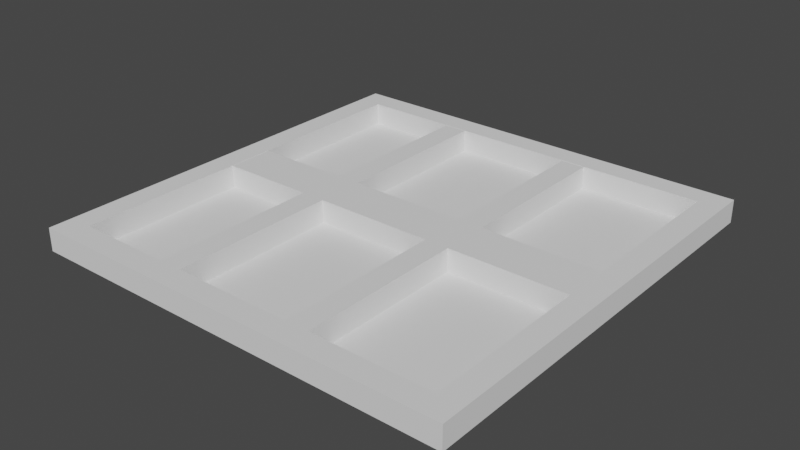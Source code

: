 # Source: music_control.blend  (saved by Blender 3.4.6; exported with 4.5.12 LTS)
import bpy
from mathutils import Matrix  # noqa: F401  (used for matrix-valued properties, if any)

bpy.ops.wm.read_factory_settings(use_empty=True)
scene = bpy.context.scene
scene.name = 'Scene'

# ---- collections
col_collection = bpy.data.collections.new('Collection'); scene.collection.children.link(col_collection)

# ---- world
world_world = bpy.data.worlds.new('World'); scene.world = world_world
world_world.use_nodes = True; world_world.node_tree.nodes.clear()
_N = world_world.node_tree.nodes; _L = world_world.node_tree.links
n0 = _N.new('ShaderNodeOutputWorld'); n0.name = 'World Output'; n0.location = (300, 300)
n1 = _N.new('ShaderNodeBackground'); n1.name = 'Background'; n1.location = (10, 300)
n1.inputs[0].default_value = (0.05088, 0.05088, 0.05088, 1.0)
_L.new(n1.outputs[0], n0.inputs[0])
n0.is_active_output = True
world_world.color = (0.05088, 0.05088, 0.05088)
world_world.use_sun_shadow = False
world_world.sun_shadow_jitter_overblur = 0.0

# ---- meshes
me_grid = bpy.data.meshes.new('Grid')
me_grid.from_pydata([(-1.0, -1.0, 0.0), (-0.8889, -1.0, 0.0), (-0.7778, -1.0, 0.0), (-0.6667, -1.0, 0.0), (-0.5556, -1.0, 0.0), (-0.4444, -1.0, 0.0), (-0.3333, -1.0, 0.0), (-0.2222, -1.0, 0.0), (-0.1111, -1.0, 0.0), (0.0, -1.0, 0.0), (0.1111, -1.0, 0.0), (0.2222, -1.0, 0.0), (0.3333, -1.0, 0.0), (0.4444, -1.0, 0.0), (0.5556, -1.0, 0.0), (0.6667, -1.0, 0.0), (0.7778, -1.0, 0.0), (0.8889, -1.0, 0.0), (1.0, -1.0, 0.0), (-1.0, -0.8889, 0.0), (-0.8889, -0.8889, 0.0), (-0.7778, -0.8889, 0.0), (-0.6667, -0.8889, 0.0), (-0.5556, -0.8889, 0.0), (-0.4444, -0.8889, 0.0), (-0.3333, -0.8889, 0.0), (-0.2222, -0.8889, 0.0), (-0.1111, -0.8889, 0.0), (0.0, -0.8889, 0.0), (0.1111, -0.8889, 0.0), (0.2222, -0.8889, 0.0), (0.3333, -0.8889, 0.0), (0.4444, -0.8889, 0.0), (0.5556, -0.8889, 0.0), (0.6667, -0.8889, 0.0), (0.7778, -0.8889, 0.0), (0.8889, -0.8889, 0.0), (1.0, -0.8889, 0.0), (-1.0, -0.7778, 0.0), (-0.8889, -0.7778, 0.0), (-0.7778, -0.7778, 0.0), (-0.6667, -0.7778, 0.0), (-0.5556, -0.7778, 0.0), (-0.4444, -0.7778, 0.0), (-0.3333, -0.7778, 0.0), (-0.2222, -0.7778, 0.0), (-0.1111, -0.7778, 0.0), (0.0, -0.7778, 0.0), (0.1111, -0.7778, 0.0), (0.2222, -0.7778, 0.0), (0.3333, -0.7778, 0.0), (0.4444, -0.7778, 0.0), (0.5556, -0.7778, 0.0), (0.6667, -0.7778, 0.0), (0.7778, -0.7778, 0.0), (0.8889, -0.7778, 0.0), (1.0, -0.7778, 0.0), (-1.0, -0.6667, 0.0), (-0.8889, -0.6667, 0.0), (-0.7778, -0.6667, 0.0), (-0.6667, -0.6667, 0.0), (-0.5556, -0.6667, 0.0), (-0.4444, -0.6667, 0.0), (-0.3333, -0.6667, 0.0), (-0.2222, -0.6667, 0.0), (-0.1111, -0.6667, 0.0), (0.0, -0.6667, 0.0), (0.1111, -0.6667, 0.0), (0.2222, -0.6667, 0.0), (0.3333, -0.6667, 0.0), (0.4444, -0.6667, 0.0), (0.5556, -0.6667, 0.0), (0.6667, -0.6667, 0.0), (0.7778, -0.6667, 0.0), (0.8889, -0.6667, 0.0), (1.0, -0.6667, 0.0), (-1.0, -0.5556, 0.0), (-0.8889, -0.5556, 0.0), (-0.7778, -0.5556, 0.0), (-0.6667, -0.5556, 0.0), (-0.5556, -0.5556, 0.0), (-0.4444, -0.5556, 0.0), (-0.3333, -0.5556, 0.0), (-0.2222, -0.5556, 0.0), (-0.1111, -0.5556, 0.0), (0.0, -0.5556, 0.0), (0.1111, -0.5556, 0.0), (0.2222, -0.5556, 0.0), (0.3333, -0.5556, 0.0), (0.4444, -0.5556, 0.0), (0.5556, -0.5556, 0.0), (0.6667, -0.5556, 0.0), (0.7778, -0.5556, 0.0), (0.8889, -0.5556, 0.0), (1.0, -0.5556, 0.0), (-1.0, -0.4444, 0.0), (-0.8889, -0.4444, 0.0), (-0.7778, -0.4444, 0.0), (-0.6667, -0.4444, 0.0), (-0.5556, -0.4444, 0.0), (-0.4444, -0.4444, 0.0), (-0.3333, -0.4444, 0.0), (-0.2222, -0.4444, 0.0), (-0.1111, -0.4444, 0.0), (0.0, -0.4444, 0.0), (0.1111, -0.4444, 0.0), (0.2222, -0.4444, 0.0), (0.3333, -0.4444, 0.0), (0.4444, -0.4444, 0.0), (0.5556, -0.4444, 0.0), (0.6667, -0.4444, 0.0), (0.7778, -0.4444, 0.0), (0.8889, -0.4444, 0.0), (1.0, -0.4444, 0.0), (-1.0, -0.3333, 0.0), (-0.8889, -0.3333, 0.0), (-0.7778, -0.3333, 0.0), (-0.6667, -0.3333, 0.0), (-0.5556, -0.3333, 0.0), (-0.4444, -0.3333, 0.0), (-0.3333, -0.3333, 0.0), (-0.2222, -0.3333, 0.0), (-0.1111, -0.3333, 0.0), (0.0, -0.3333, 0.0), (0.1111, -0.3333, 0.0), (0.2222, -0.3333, 0.0), (0.3333, -0.3333, 0.0), (0.4444, -0.3333, 0.0), (0.5556, -0.3333, 0.0), (0.6667, -0.3333, 0.0), (0.7778, -0.3333, 0.0), (0.8889, -0.3333, 0.0), (1.0, -0.3333, 0.0), (-1.0, -0.2222, 0.0), (-0.8889, -0.2222, 0.0), (-0.7778, -0.2222, 0.0), (-0.6667, -0.2222, 0.0), (-0.5556, -0.2222, 0.0), (-0.4444, -0.2222, 0.0), (-0.3333, -0.2222, 0.0), (-0.2222, -0.2222, 0.0), (-0.1111, -0.2222, 0.0), (0.0, -0.2222, 0.0), (0.1111, -0.2222, 0.0), (0.2222, -0.2222, 0.0), (0.3333, -0.2222, 0.0), (0.4444, -0.2222, 0.0), (0.5556, -0.2222, 0.0), (0.6667, -0.2222, 0.0), (0.7778, -0.2222, 0.0), (0.8889, -0.2222, 0.0), (1.0, -0.2222, 0.0), (-1.0, -0.1111, 0.0), (-0.8889, -0.1111, 0.0), (-0.7778, -0.1111, 0.0), (-0.6667, -0.1111, 0.0), (-0.5556, -0.1111, 0.0), (-0.4444, -0.1111, 0.0), (-0.3333, -0.1111, 0.0), (-0.2222, -0.1111, 0.0), (-0.1111, -0.1111, 0.0), (0.0, -0.1111, 0.0), (0.1111, -0.1111, 0.0), (0.2222, -0.1111, 0.0), (0.3333, -0.1111, 0.0), (0.4444, -0.1111, 0.0), (0.5556, -0.1111, 0.0), (0.6667, -0.1111, 0.0), (0.7778, -0.1111, 0.0), (0.8889, -0.1111, 0.0), (1.0, -0.1111, 0.0), (-1.0, 0.0, 0.0), (-0.8889, 0.0, 0.0), (0.8889, 0.0, 0.0), (1.0, 0.0, 0.0), (-1.0, 0.1111, 0.0), (-0.8889, 0.1111, 0.0), (-0.7778, 0.1111, 0.0), (-0.6667, 0.1111, 0.0), (-0.5556, 0.1111, 0.0), (-0.4444, 0.1111, 0.0), (-0.3333, 0.1111, 0.0), (-0.2222, 0.1111, 0.0), (-0.1111, 0.1111, 0.0), (0.0, 0.1111, 0.0), (0.1111, 0.1111, 0.0), (0.2222, 0.1111, 0.0), (0.3333, 0.1111, 0.0), (0.4444, 0.1111, 0.0), (0.5556, 0.1111, 0.0), (0.6667, 0.1111, 0.0), (0.7778, 0.1111, 0.0), (0.8889, 0.1111, 0.0), (1.0, 0.1111, 0.0), (-1.0, 0.2222, 0.0), (-0.8889, 0.2222, 0.0), (-0.7778, 0.2222, 0.0), (-0.6667, 0.2222, 0.0), (-0.5556, 0.2222, 0.0), (-0.4444, 0.2222, 0.0), (-0.3333, 0.2222, 0.0), (-0.2222, 0.2222, 0.0), (-0.1111, 0.2222, 0.0), (0.0, 0.2222, 0.0), (0.1111, 0.2222, 0.0), (0.2222, 0.2222, 0.0), (0.3333, 0.2222, 0.0), (0.4444, 0.2222, 0.0), (0.5556, 0.2222, 0.0), (0.6667, 0.2222, 0.0), (0.7778, 0.2222, 0.0), (0.8889, 0.2222, 0.0), (1.0, 0.2222, 0.0), (-1.0, 0.3333, 0.0), (-0.8889, 0.3333, 0.0), (-0.7778, 0.3333, 0.0), (-0.6667, 0.3333, 0.0), (-0.5556, 0.3333, 0.0), (-0.4444, 0.3333, 0.0), (-0.3333, 0.3333, 0.0), (-0.2222, 0.3333, 0.0), (-0.1111, 0.3333, 0.0), (0.0, 0.3333, 0.0), (0.1111, 0.3333, 0.0), (0.2222, 0.3333, 0.0), (0.3333, 0.3333, 0.0), (0.4444, 0.3333, 0.0), (0.5556, 0.3333, 0.0), (0.6667, 0.3333, 0.0), (0.7778, 0.3333, 0.0), (0.8889, 0.3333, 0.0), (1.0, 0.3333, 0.0), (-1.0, 0.4444, 0.0), (-0.8889, 0.4444, 0.0), (-0.7778, 0.4444, 0.0), (-0.6667, 0.4444, 0.0), (-0.5556, 0.4444, 0.0), (-0.4444, 0.4444, 0.0), (-0.3333, 0.4444, 0.0), (-0.2222, 0.4444, 0.0), (-0.1111, 0.4444, 0.0), (0.0, 0.4444, 0.0), (0.1111, 0.4444, 0.0), (0.2222, 0.4444, 0.0), (0.3333, 0.4444, 0.0), (0.4444, 0.4444, 0.0), (0.5556, 0.4444, 0.0), (0.6667, 0.4444, 0.0), (0.7778, 0.4444, 0.0), (0.8889, 0.4444, 0.0), (1.0, 0.4444, 0.0), (-1.0, 0.5556, 0.0), (-0.8889, 0.5556, 0.0), (-0.7778, 0.5556, 0.0), (-0.6667, 0.5556, 0.0), (-0.5556, 0.5556, 0.0), (-0.4444, 0.5556, 0.0), (-0.3333, 0.5556, 0.0), (-0.2222, 0.5556, 0.0), (-0.1111, 0.5556, 0.0), (0.0, 0.5556, 0.0), (0.1111, 0.5556, 0.0), (0.2222, 0.5556, 0.0), (0.3333, 0.5556, 0.0), (0.4444, 0.5556, 0.0), (0.5556, 0.5556, 0.0), (0.6667, 0.5556, 0.0), (0.7778, 0.5556, 0.0), (0.8889, 0.5556, 0.0), (1.0, 0.5556, 0.0), (-1.0, 0.6667, 0.0), (-0.8889, 0.6667, 0.0), (-0.7778, 0.6667, 0.0), (-0.6667, 0.6667, 0.0), (-0.5556, 0.6667, 0.0), (-0.4444, 0.6667, 0.0), (-0.3333, 0.6667, 0.0), (-0.2222, 0.6667, 0.0), (-0.1111, 0.6667, 0.0), (0.0, 0.6667, 0.0), (0.1111, 0.6667, 0.0), (0.2222, 0.6667, 0.0), (0.3333, 0.6667, 0.0), (0.4444, 0.6667, 0.0), (0.5556, 0.6667, 0.0), (0.6667, 0.6667, 0.0), (0.7778, 0.6667, 0.0), (0.8889, 0.6667, 0.0), (1.0, 0.6667, 0.0), (-1.0, 0.7778, 0.0), (-0.8889, 0.7778, 0.0), (-0.7778, 0.7778, 0.0), (-0.6667, 0.7778, 0.0), (-0.5556, 0.7778, 0.0), (-0.4444, 0.7778, 0.0), (-0.3333, 0.7778, 0.0), (-0.2222, 0.7778, 0.0), (-0.1111, 0.7778, 0.0), (0.0, 0.7778, 0.0), (0.1111, 0.7778, 0.0), (0.2222, 0.7778, 0.0), (0.3333, 0.7778, 0.0), (0.4444, 0.7778, 0.0), (0.5556, 0.7778, 0.0), (0.6667, 0.7778, 0.0), (0.7778, 0.7778, 0.0), (0.8889, 0.7778, 0.0), (1.0, 0.7778, 0.0), (-1.0, 0.8889, 0.0), (-0.8889, 0.8889, 0.0), (-0.7778, 0.8889, 0.0), (-0.6667, 0.8889, 0.0), (-0.5556, 0.8889, 0.0), (-0.4444, 0.8889, 0.0), (-0.3333, 0.8889, 0.0), (-0.2222, 0.8889, 0.0), (-0.1111, 0.8889, 0.0), (0.0, 0.8889, 0.0), (0.1111, 0.8889, 0.0), (0.2222, 0.8889, 0.0), (0.3333, 0.8889, 0.0), (0.4444, 0.8889, 0.0), (0.5556, 0.8889, 0.0), (0.6667, 0.8889, 0.0), (0.7778, 0.8889, 0.0), (0.8889, 0.8889, 0.0), (1.0, 0.8889, 0.0), (-1.0, 1.0, 0.0), (-0.8889, 1.0, 0.0), (-0.7778, 1.0, 0.0), (-0.6667, 1.0, 0.0), (-0.5556, 1.0, 0.0), (-0.4444, 1.0, 0.0), (-0.3333, 1.0, 0.0), (-0.2222, 1.0, 0.0), (-0.1111, 1.0, 0.0), (0.0, 1.0, 0.0), (0.1111, 1.0, 0.0), (0.2222, 1.0, 0.0), (0.3333, 1.0, 0.0), (0.4444, 1.0, 0.0), (0.5556, 1.0, 0.0), (0.6667, 1.0, 0.0), (0.7778, 1.0, 0.0), (0.8889, 1.0, 0.0), (1.0, 1.0, 0.0), (-1.0, -0.8889, 0.064), (-1.0, -1.0, 0.064), (-0.8889, -1.0, 0.064), (-0.8889, -0.8889, 0.064), (-0.7778, -1.0, 0.064), (-0.7778, -0.8889, 0.064), (-0.6667, -1.0, 0.064), (-0.6667, -0.8889, 0.064), (-0.5556, -1.0, 0.064), (-0.5556, -0.8889, 0.064), (-0.4444, -1.0, 0.064), (-0.4444, -0.8889, 0.064), (-0.3333, -1.0, 0.064), (-0.3333, -0.8889, 0.064), (-0.2222, -1.0, 0.064), (-0.2222, -0.8889, 0.064), (-0.1111, -1.0, 0.064), (-0.1111, -0.8889, 0.064), (0.0, -1.0, 0.064), (0.0, -0.8889, 0.064), (0.1111, -1.0, 0.064), (0.1111, -0.8889, 0.064), (0.2222, -1.0, 0.064), (0.2222, -0.8889, 0.064), (0.3333, -1.0, 0.064), (0.3333, -0.8889, 0.064), (0.4444, -1.0, 0.064), (0.4444, -0.8889, 0.064), (0.5556, -1.0, 0.064), (0.5556, -0.8889, 0.064), (0.6667, -1.0, 0.064), (0.6667, -0.8889, 0.064), (0.7778, -1.0, 0.064), (0.7778, -0.8889, 0.064), (0.8889, -1.0, 0.064), (0.8889, -0.8889, 0.064), (1.0, -1.0, 0.064), (1.0, -0.8889, 0.064), (-1.0, -0.7778, 0.064), (-0.8889, -0.7778, 0.064), (0.8889, -0.7778, 0.064), (1.0, -0.7778, 0.064), (-1.0, -0.6667, 0.064), (-0.8889, -0.6667, 0.064), (0.8889, -0.6667, 0.064), (1.0, -0.6667, 0.064), (-1.0, -0.5556, 0.064), (-0.8889, -0.5556, 0.064), (0.8889, -0.5556, 0.064), (1.0, -0.5556, 0.064), (-1.0, -0.4444, 0.064), (-0.8889, -0.4444, 0.064), (0.8889, -0.4444, 0.064), (1.0, -0.4444, 0.064), (-1.0, -0.3333, 0.064), (-0.8889, -0.3333, 0.064), (0.8889, -0.3333, 0.064), (1.0, -0.3333, 0.064), (-1.0, -0.2222, 0.064), (-0.8889, -0.2222, 0.064), (0.8889, -0.2222, 0.064), (1.0, -0.2222, 0.064), (-1.0, -0.1111, 0.064), (-0.8889, -0.1111, 0.064), (0.8889, -0.1111, 0.064), (1.0, -0.1111, 0.064), (-1.0, 0.0, 0.064), (-0.8889, 0.0, 0.064), (0.8889, 0.0, 0.064), (1.0, 0.0, 0.064), (-1.0, 0.1111, 0.064), (-0.8889, 0.1111, 0.064), (0.8889, 0.1111, 0.064), (1.0, 0.1111, 0.064), (-1.0, 0.2222, 0.064), (-0.8889, 0.2222, 0.064), (0.8889, 0.2222, 0.064), (1.0, 0.2222, 0.064), (-1.0, 0.3333, 0.064), (-0.8889, 0.3333, 0.064), (0.8889, 0.3333, 0.064), (1.0, 0.3333, 0.064), (-1.0, 0.4444, 0.064), (-0.8889, 0.4444, 0.064), (0.8889, 0.4444, 0.064), (1.0, 0.4444, 0.064), (-1.0, 0.5556, 0.064), (-0.8889, 0.5556, 0.064), (0.8889, 0.5556, 0.064), (1.0, 0.5556, 0.064), (-1.0, 0.6667, 0.064), (-0.8889, 0.6667, 0.064), (0.8889, 0.6667, 0.064), (1.0, 0.6667, 0.064), (-1.0, 0.7778, 0.064), (-0.8889, 0.7778, 0.064), (0.8889, 0.7778, 0.064), (1.0, 0.7778, 0.064), (-1.0, 0.8889, 0.064), (-0.8889, 0.8889, 0.064), (-0.7778, 0.8889, 0.064), (-0.6667, 0.8889, 0.064), (-0.5556, 0.8889, 0.064), (-0.4444, 0.8889, 0.064), (-0.3333, 0.8889, 0.064), (-0.2222, 0.8889, 0.064), (-0.1111, 0.8889, 0.064), (0.0, 0.8889, 0.064), (0.1111, 0.8889, 0.064), (0.2222, 0.8889, 0.064), (0.3333, 0.8889, 0.064), (0.4444, 0.8889, 0.064), (0.5556, 0.8889, 0.064), (0.6667, 0.8889, 0.064), (0.7778, 0.8889, 0.064), (0.8889, 0.8889, 0.064), (1.0, 0.8889, 0.064), (-1.0, 1.0, 0.064), (-0.8889, 1.0, 0.064), (-0.7778, 1.0, 0.064), (-0.6667, 1.0, 0.064), (-0.5556, 1.0, 0.064), (-0.4444, 1.0, 0.064), (-0.3333, 1.0, 0.064), (-0.2222, 1.0, 0.064), (-0.1111, 1.0, 0.064), (0.0, 1.0, 0.064), (0.1111, 1.0, 0.064), (0.2222, 1.0, 0.064), (0.3333, 1.0, 0.064), (0.4444, 1.0, 0.064), (0.5556, 1.0, 0.064), (0.6667, 1.0, 0.064), (0.7778, 1.0, 0.064), (0.8889, 1.0, 0.064), (1.0, 1.0, 0.064), (-1.0, -0.8889, 0.064), (-1.0, -1.0, 0.064), (-0.8889, -1.0, 0.064), (-0.8889, -0.8889, 0.064), (-0.7778, -1.0, 0.064), (-0.7778, -0.8889, 0.064), (-0.6667, -1.0, 0.064), (-0.6667, -0.8889, 0.064), (-0.5556, -1.0, 0.064), (-0.5556, -0.8889, 0.064), (-0.4444, -1.0, 0.064), (-0.4444, -0.8889, 0.064), (-0.3333, -1.0, 0.064), (-0.3333, -0.8889, 0.064), (-0.2222, -1.0, 0.064), (-0.2222, -0.8889, 0.064), (-0.1111, -1.0, 0.064), (-0.1111, -0.8889, 0.064), (0.0, -1.0, 0.064), (0.0, -0.8889, 0.064), (0.1111, -1.0, 0.064), (0.1111, -0.8889, 0.064), (0.2222, -1.0, 0.064), (0.2222, -0.8889, 0.064), (0.3333, -1.0, 0.064), (0.3333, -0.8889, 0.064), (0.4444, -1.0, 0.064), (0.4444, -0.8889, 0.064), (0.5556, -1.0, 0.064), (0.5556, -0.8889, 0.064), (0.6667, -1.0, 0.064), (0.6667, -0.8889, 0.064), (0.7778, -1.0, 0.064), (0.7778, -0.8889, 0.064), (0.8889, -1.0, 0.064), (0.8889, -0.8889, 0.064), (1.0, -1.0, 0.064), (1.0, -0.8889, 0.064), (-1.0, -0.7778, 0.064), (-0.8889, -0.7778, 0.064), (0.8889, -0.7778, 0.064), (1.0, -0.7778, 0.064), (-1.0, -0.6667, 0.064), (-0.8889, -0.6667, 0.064), (0.8889, -0.6667, 0.064), (1.0, -0.6667, 0.064), (-1.0, -0.5556, 0.064), (-0.8889, -0.5556, 0.064), (0.8889, -0.5556, 0.064), (1.0, -0.5556, 0.064), (-1.0, -0.4444, 0.064), (-0.8889, -0.4444, 0.064), (0.8889, -0.4444, 0.064), (1.0, -0.4444, 0.064), (-1.0, -0.3333, 0.064), (-0.8889, -0.3333, 0.064), (0.8889, -0.3333, 0.064), (1.0, -0.3333, 0.064), (-1.0, -0.2222, 0.064), (-0.8889, -0.2222, 0.064), (0.8889, -0.2222, 0.064), (1.0, -0.2222, 0.064), (-1.0, -0.1111, 0.064), (-0.8889, -0.1111, 0.064), (0.8889, -0.1111, 0.064), (1.0, -0.1111, 0.064), (-1.0, 0.0, 0.064), (-0.8889, 0.0, 0.064), (0.8889, 0.0, 0.064), (1.0, 0.0, 0.064), (-1.0, 0.1111, 0.064), (-0.8889, 0.1111, 0.064), (0.8889, 0.1111, 0.064), (1.0, 0.1111, 0.064), (-1.0, 0.2222, 0.064), (-0.8889, 0.2222, 0.064), (0.8889, 0.2222, 0.064), (1.0, 0.2222, 0.064), (-1.0, 0.3333, 0.064), (-0.8889, 0.3333, 0.064), (0.8889, 0.3333, 0.064), (1.0, 0.3333, 0.064), (-1.0, 0.4444, 0.064), (-0.8889, 0.4444, 0.064), (0.8889, 0.4444, 0.064), (1.0, 0.4444, 0.064), (-1.0, 0.5556, 0.064), (-0.8889, 0.5556, 0.064), (0.8889, 0.5556, 0.064), (1.0, 0.5556, 0.064), (-1.0, 0.6667, 0.064), (-0.8889, 0.6667, 0.064), (0.8889, 0.6667, 0.064), (1.0, 0.6667, 0.064), (-1.0, 0.7778, 0.064), (-0.8889, 0.7778, 0.064), (0.8889, 0.7778, 0.064), (1.0, 0.7778, 0.064), (-1.0, 0.8889, 0.064), (-0.8889, 0.8889, 0.064), (-0.7778, 0.8889, 0.064), (-0.6667, 0.8889, 0.064), (-0.5556, 0.8889, 0.064), (-0.4444, 0.8889, 0.064), (-0.3333, 0.8889, 0.064), (-0.2222, 0.8889, 0.064), (-0.1111, 0.8889, 0.064), (0.0, 0.8889, 0.064), (0.1111, 0.8889, 0.064), (0.2222, 0.8889, 0.064), (0.3333, 0.8889, 0.064), (0.4444, 0.8889, 0.064), (0.5556, 0.8889, 0.064), (0.6667, 0.8889, 0.064), (0.7778, 0.8889, 0.064), (0.8889, 0.8889, 0.064), (1.0, 0.8889, 0.064), (-1.0, 1.0, 0.064), (-0.8889, 1.0, 0.064), (-0.7778, 1.0, 0.064), (-0.6667, 1.0, 0.064), (-0.5556, 1.0, 0.064), (-0.4444, 1.0, 0.064), (-0.3333, 1.0, 0.064), (-0.2222, 1.0, 0.064), (-0.1111, 1.0, 0.064), (0.0, 1.0, 0.064), (0.1111, 1.0, 0.064), (0.2222, 1.0, 0.064), (0.3333, 1.0, 0.064), (0.4444, 1.0, 0.064), (0.5556, 1.0, 0.064), (0.6667, 1.0, 0.064), (0.7778, 1.0, 0.064), (0.8889, 1.0, 0.064), (1.0, 1.0, 0.064), (-1.0, -0.8889, 0.1066), (-1.0, -1.0, 0.1066), (-0.8889, -1.0, 0.1066), (-0.8889, -0.8889, 0.1066), (-0.7778, -1.0, 0.1066), (-0.7778, -0.8889, 0.1066), (-0.6667, -1.0, 0.1066), (-0.6667, -0.8889, 0.1066), (-0.5556, -1.0, 0.1066), (-0.5556, -0.8889, 0.1066), (-0.4444, -1.0, 0.1066), (-0.4444, -0.8889, 0.1066), (-0.3333, -1.0, 0.1066), (-0.3333, -0.8889, 0.1066), (-0.2222, -1.0, 0.1066), (-0.2222, -0.8889, 0.1066), (-0.1111, -1.0, 0.1066), (-0.1111, -0.8889, 0.1066), (0.0, -1.0, 0.1066), (0.0, -0.8889, 0.1066), (0.1111, -1.0, 0.1066), (0.1111, -0.8889, 0.1066), (0.2222, -1.0, 0.1066), (0.2222, -0.8889, 0.1066), (0.3333, -1.0, 0.1066), (0.3333, -0.8889, 0.1066), (0.4444, -1.0, 0.1066), (0.4444, -0.8889, 0.1066), (0.5556, -1.0, 0.1066), (0.5556, -0.8889, 0.1066), (0.6667, -1.0, 0.1066), (0.6667, -0.8889, 0.1066), (0.7778, -1.0, 0.1066), (0.7778, -0.8889, 0.1066), (0.8889, -1.0, 0.1066), (0.8889, -0.8889, 0.1066), (1.0, -1.0, 0.1066), (1.0, -0.8889, 0.1066), (-1.0, -0.7778, 0.1066), (-0.8889, -0.7778, 0.1066), (0.8889, -0.7778, 0.1066), (1.0, -0.7778, 0.1066), (-1.0, -0.6667, 0.1066), (-0.8889, -0.6667, 0.1066), (0.8889, -0.6667, 0.1066), (1.0, -0.6667, 0.1066), (-1.0, -0.5556, 0.1066), (-0.8889, -0.5556, 0.1066), (0.8889, -0.5556, 0.1066), (1.0, -0.5556, 0.1066), (-1.0, -0.4444, 0.1066), (-0.8889, -0.4444, 0.1066), (0.8889, -0.4444, 0.1066), (1.0, -0.4444, 0.1066), (-1.0, -0.3333, 0.1066), (-0.8889, -0.3333, 0.1066), (0.8889, -0.3333, 0.1066), (1.0, -0.3333, 0.1066), (-1.0, -0.2222, 0.1066), (-0.8889, -0.2222, 0.1066), (0.8889, -0.2222, 0.1066), (1.0, -0.2222, 0.1066), (-1.0, -0.1111, 0.1066), (-0.8889, -0.1111, 0.1066), (0.8889, -0.1111, 0.1066), (1.0, -0.1111, 0.1066), (-1.0, 0.0, 0.1066), (-0.8889, 0.0, 0.1066), (0.8889, 0.0, 0.1066), (1.0, 0.0, 0.1066), (-1.0, 0.1111, 0.1066), (-0.8889, 0.1111, 0.1066), (0.8889, 0.1111, 0.1066), (1.0, 0.1111, 0.1066), (-1.0, 0.2222, 0.1066), (-0.8889, 0.2222, 0.1066), (0.8889, 0.2222, 0.1066), (1.0, 0.2222, 0.1066), (-1.0, 0.3333, 0.1066), (-0.8889, 0.3333, 0.1066), (0.8889, 0.3333, 0.1066), (1.0, 0.3333, 0.1066), (-1.0, 0.4444, 0.1066), (-0.8889, 0.4444, 0.1066), (0.8889, 0.4444, 0.1066), (1.0, 0.4444, 0.1066), (-1.0, 0.5556, 0.1066), (-0.8889, 0.5556, 0.1066), (0.8889, 0.5556, 0.1066), (1.0, 0.5556, 0.1066), (-1.0, 0.6667, 0.1066), (-0.8889, 0.6667, 0.1066), (0.8889, 0.6667, 0.1066), (1.0, 0.6667, 0.1066), (-1.0, 0.7778, 0.1066), (-0.8889, 0.7778, 0.1066), (0.8889, 0.7778, 0.1066), (1.0, 0.7778, 0.1066), (-1.0, 0.8889, 0.1066), (-0.8889, 0.8889, 0.1066), (-0.7778, 0.8889, 0.1066), (-0.6667, 0.8889, 0.1066), (-0.5556, 0.8889, 0.1066), (-0.4444, 0.8889, 0.1066), (-0.3333, 0.8889, 0.1066), (-0.2222, 0.8889, 0.1066), (-0.1111, 0.8889, 0.1066), (0.0, 0.8889, 0.1066), (0.1111, 0.8889, 0.1066), (0.2222, 0.8889, 0.1066), (0.3333, 0.8889, 0.1066), (0.4444, 0.8889, 0.1066), (0.5556, 0.8889, 0.1066), (0.6667, 0.8889, 0.1066), (0.7778, 0.8889, 0.1066), (0.8889, 0.8889, 0.1066), (1.0, 0.8889, 0.1066), (-1.0, 1.0, 0.1066), (-0.8889, 1.0, 0.1066), (-0.7778, 1.0, 0.1066), (-0.6667, 1.0, 0.1066), (-0.5556, 1.0, 0.1066), (-0.4444, 1.0, 0.1066), (-0.3333, 1.0, 0.1066), (-0.2222, 1.0, 0.1066), (-0.1111, 1.0, 0.1066), (0.0, 1.0, 0.1066), (0.1111, 1.0, 0.1066), (0.2222, 1.0, 0.1066), (0.3333, 1.0, 0.1066), (0.4444, 1.0, 0.1066), (0.5556, 1.0, 0.1066), (0.6667, 1.0, 0.1066), (0.7778, 1.0, 0.1066), (0.8889, 1.0, 0.1066), (1.0, 1.0, 0.1066), (-0.3333, -0.8889, 0.1055), (-0.4444, -0.8889, 0.1055), (0.3333, -0.8889, 0.1055), (0.2222, -0.8889, 0.1055), (-0.4444, -0.7778, 0.1055), (-0.3333, -0.7778, 0.1055), (0.2222, -0.7778, 0.1055), (0.3333, -0.7778, 0.1055), (-0.4444, -0.6667, 0.1055), (-0.3333, -0.6667, 0.1055), (0.2222, -0.6667, 0.1055), (0.3333, -0.6667, 0.1055), (-0.4444, -0.5556, 0.1055), (-0.3333, -0.5556, 0.1055), (0.2222, -0.5556, 0.1055), (0.3333, -0.5556, 0.1055), (-0.4444, -0.4444, 0.1055), (-0.3333, -0.4444, 0.1055), (0.2222, -0.4444, 0.1055), (0.3333, -0.4444, 0.1055), (-0.4444, -0.3333, 0.1055), (-0.3333, -0.3333, 0.1055), (0.2222, -0.3333, 0.1055), (0.3333, -0.3333, 0.1055), (-0.4444, -0.2222, 0.1055), (-0.3333, -0.2222, 0.1055), (0.2222, -0.2222, 0.1055), (0.3333, -0.2222, 0.1055), (-0.7778, -0.1111, 0.1055), (-0.8889, -0.1111, 0.1055), (-0.6667, -0.1111, 0.1055), (-0.5556, -0.1111, 0.1055), (-0.4444, -0.1111, 0.1055), (-0.3333, -0.1111, 0.1055), (-0.2222, -0.1111, 0.1055), (-0.1111, -0.1111, 0.1055), (0.0, -0.1111, 0.1055), (0.1111, -0.1111, 0.1055), (0.2222, -0.1111, 0.1055), (0.3333, -0.1111, 0.1055), (0.4444, -0.1111, 0.1055), (0.5556, -0.1111, 0.1055), (0.6667, -0.1111, 0.1055), (0.7778, -0.1111, 0.1055), (0.8889, -0.1111, 0.1055), (-0.8889, 0.0, 0.1055), (-0.7778, 0.0, 0.1055), (-0.6667, 0.0, 0.1055), (-0.5556, 0.0, 0.1055), (-0.4444, 0.0, 0.1055), (-0.3333, 0.0, 0.1055), (-0.2222, 0.0, 0.1055), (-0.1111, 0.0, 0.1055), (0.0, 0.0, 0.1055), (0.1111, 0.0, 0.1055), (0.2222, 0.0, 0.1055), (0.3333, 0.0, 0.1055), (0.4444, 0.0, 0.1055), (0.5556, 0.0, 0.1055), (0.6667, 0.0, 0.1055), (0.7778, 0.0, 0.1055), (0.8889, 0.0, 0.1055), (-0.8889, 0.1111, 0.1055), (-0.7778, 0.1111, 0.1055), (-0.6667, 0.1111, 0.1055), (-0.5556, 0.1111, 0.1055), (-0.4444, 0.1111, 0.1055), (-0.3333, 0.1111, 0.1055), (-0.2222, 0.1111, 0.1055), (-0.1111, 0.1111, 0.1055), (0.0, 0.1111, 0.1055), (0.1111, 0.1111, 0.1055), (0.2222, 0.1111, 0.1055), (0.3333, 0.1111, 0.1055), (0.4444, 0.1111, 0.1055), (0.5556, 0.1111, 0.1055), (0.6667, 0.1111, 0.1055), (0.7778, 0.1111, 0.1055), (0.8889, 0.1111, 0.1055), (-0.4444, 0.2222, 0.1055), (-0.3333, 0.2222, 0.1055), (0.2222, 0.2222, 0.1055), (0.3333, 0.2222, 0.1055), (-0.4444, 0.3333, 0.1055), (-0.3333, 0.3333, 0.1055), (0.2222, 0.3333, 0.1055), (0.3333, 0.3333, 0.1055), (-0.4444, 0.4444, 0.1055), (-0.3333, 0.4444, 0.1055), (0.2222, 0.4444, 0.1055), (0.3333, 0.4444, 0.1055), (-0.4444, 0.5556, 0.1055), (-0.3333, 0.5556, 0.1055), (0.2222, 0.5556, 0.1055), (0.3333, 0.5556, 0.1055), (-0.4444, 0.6667, 0.1055), (-0.3333, 0.6667, 0.1055), (0.2222, 0.6667, 0.1055), (0.3333, 0.6667, 0.1055), (-0.4444, 0.7778, 0.1055), (-0.3333, 0.7778, 0.1055), (0.2222, 0.7778, 0.1055), (0.3333, 0.7778, 0.1055), (-0.4444, 0.8889, 0.1055), (-0.3333, 0.8889, 0.1055), (0.2222, 0.8889, 0.1055), (0.3333, 0.8889, 0.1055)], [], [(7, 8, 362, 360), (270, 251, 432, 436), (321, 322, 458, 457), (26, 25, 359, 361), (134, 153, 409, 405), (250, 269, 435, 431), (152, 133, 404, 408), (320, 321, 457, 456), (6, 7, 360, 358), (268, 249, 430, 434), (132, 151, 407, 403), (25, 24, 357, 359), (319, 320, 456, 455), (150, 131, 402, 406), (5, 6, 358, 356), (318, 319, 455, 454), (24, 23, 355, 357), (195, 214, 425, 421), (345, 344, 480, 481), (20, 21, 40, 39), (21, 22, 41, 40), (22, 23, 42, 41), (23, 24, 43, 42), (25, 44, 759, 754), (25, 26, 45, 44), (26, 27, 46, 45), (27, 28, 47, 46), (28, 29, 48, 47), (29, 30, 49, 48), (225, 244, 844, 840), (31, 32, 51, 50), (32, 33, 52, 51), (33, 34, 53, 52), (34, 35, 54, 53), (35, 36, 55, 54), (213, 194, 420, 424), (326, 345, 481, 462), (39, 40, 59, 58), (40, 41, 60, 59), (41, 42, 61, 60), (42, 43, 62, 61), (138, 119, 774, 778), (44, 45, 64, 63), (45, 46, 65, 64), (46, 47, 66, 65), (47, 48, 67, 66), (48, 49, 68, 67), (189, 188, 828, 829), (50, 51, 70, 69), (51, 52, 71, 70), (52, 53, 72, 71), (53, 54, 73, 72), (54, 55, 74, 73), (317, 318, 454, 453), (4, 5, 356, 354), (58, 59, 78, 77), (59, 60, 79, 78), (60, 61, 80, 79), (61, 62, 81, 80), (238, 257, 846, 842), (63, 64, 83, 82), (64, 65, 84, 83), (65, 66, 85, 84), (66, 67, 86, 85), (67, 68, 87, 86), (145, 164, 793, 781), (69, 70, 89, 88), (70, 71, 90, 89), (71, 72, 91, 90), (72, 73, 92, 91), (73, 74, 93, 92), (77, 96, 397, 393), (344, 343, 479, 480), (77, 78, 97, 96), (78, 79, 98, 97), (79, 80, 99, 98), (80, 81, 100, 99), (43, 24, 755, 758), (82, 83, 102, 101), (83, 84, 103, 102), (84, 85, 104, 103), (85, 86, 105, 104), (86, 87, 106, 105), (176, 172, 799, 816), (88, 89, 108, 107), (89, 90, 109, 108), (90, 91, 110, 109), (91, 92, 111, 110), (92, 93, 112, 111), (23, 22, 353, 355), (193, 212, 423, 419), (96, 97, 116, 115), (97, 98, 117, 116), (98, 99, 118, 117), (99, 100, 119, 118), (243, 224, 839, 843), (101, 102, 121, 120), (102, 103, 122, 121), (103, 104, 123, 122), (104, 105, 124, 123), (105, 106, 125, 124), (162, 163, 792, 791), (107, 108, 127, 126), (108, 109, 128, 127), (109, 110, 129, 128), (110, 111, 130, 129), (111, 112, 131, 130), (95, 76, 392, 396), (316, 317, 453, 452), (115, 116, 135, 134), (116, 117, 136, 135), (117, 118, 137, 136), (118, 119, 138, 137), (50, 69, 765, 761), (120, 121, 140, 139), (121, 122, 141, 140), (122, 123, 142, 141), (123, 124, 143, 142), (124, 125, 144, 143), (188, 187, 827, 828), (126, 127, 146, 145), (127, 128, 147, 146), (128, 129, 148, 147), (129, 130, 149, 148), (130, 131, 150, 149), (343, 342, 478, 479), (3, 4, 354, 352), (134, 135, 154, 153), (135, 136, 155, 154), (136, 137, 156, 155), (137, 138, 157, 156), (256, 237, 841, 845), (139, 140, 159, 158), (140, 141, 160, 159), (141, 142, 161, 160), (142, 143, 162, 161), (143, 144, 163, 162), (163, 144, 780, 792), (145, 146, 165, 164), (146, 147, 166, 165), (147, 148, 167, 166), (148, 149, 168, 167), (149, 150, 169, 168), (211, 192, 418, 422), (75, 94, 395, 391), (30, 31, 756, 757), (63, 82, 767, 763), (161, 162, 791, 790), (263, 282, 852, 848), (68, 49, 760, 764), (276, 295, 854, 850), (81, 62, 762, 766), (160, 161, 790, 789), (281, 262, 847, 851), (169, 173, 815, 798), (186, 185, 825, 826), (181, 200, 834, 821), (88, 107, 773, 769), (294, 275, 849, 853), (320, 319, 859, 860), (159, 160, 789, 788), (315, 316, 452, 451), (22, 21, 351, 353), (101, 120, 775, 771), (185, 184, 824, 825), (301, 320, 860, 856), (199, 180, 820, 833), (106, 87, 768, 772), (158, 159, 788, 787), (206, 225, 840, 836), (119, 100, 770, 774), (184, 183, 823, 824), (319, 300, 855, 859), (219, 238, 842, 838), (126, 145, 781, 777), (172, 153, 783, 799), (224, 205, 835, 839), (183, 182, 822, 823), (139, 158, 787, 779), (342, 341, 477, 478), (271, 290, 441, 437), (176, 177, 196, 195), (177, 178, 197, 196), (178, 179, 198, 197), (179, 180, 199, 198), (31, 50, 761, 756), (181, 182, 201, 200), (182, 183, 202, 201), (183, 184, 203, 202), (184, 185, 204, 203), (185, 186, 205, 204), (237, 218, 837, 841), (187, 188, 207, 206), (188, 189, 208, 207), (189, 190, 209, 208), (190, 191, 210, 209), (191, 192, 211, 210), (93, 74, 390, 394), (289, 270, 436, 440), (195, 196, 215, 214), (196, 197, 216, 215), (197, 198, 217, 216), (198, 199, 218, 217), (144, 125, 776, 780), (200, 201, 220, 219), (201, 202, 221, 220), (202, 203, 222, 221), (203, 204, 223, 222), (204, 205, 224, 223), (156, 157, 786, 785), (206, 207, 226, 225), (207, 208, 227, 226), (208, 209, 228, 227), (209, 210, 229, 228), (210, 211, 230, 229), (314, 315, 451, 450), (2, 3, 352, 350), (214, 215, 234, 233), (215, 216, 235, 234), (216, 217, 236, 235), (217, 218, 237, 236), (44, 63, 763, 759), (219, 220, 239, 238), (220, 221, 240, 239), (221, 222, 241, 240), (222, 223, 242, 241), (223, 224, 243, 242), (182, 181, 821, 822), (225, 226, 245, 244), (226, 227, 246, 245), (227, 228, 247, 246), (228, 229, 248, 247), (229, 230, 249, 248), (341, 340, 476, 477), (153, 172, 413, 409), (233, 234, 253, 252), (234, 235, 254, 253), (235, 236, 255, 254), (236, 237, 256, 255), (244, 263, 848, 844), (238, 239, 258, 257), (239, 240, 259, 258), (240, 241, 260, 259), (241, 242, 261, 260), (242, 243, 262, 261), (157, 138, 778, 786), (244, 245, 264, 263), (245, 246, 265, 264), (246, 247, 266, 265), (247, 248, 267, 266), (248, 249, 268, 267), (21, 20, 349, 351), (171, 152, 408, 412), (252, 253, 272, 271), (253, 254, 273, 272), (254, 255, 274, 273), (255, 256, 275, 274), (49, 30, 757, 760), (257, 258, 277, 276), (258, 259, 278, 277), (259, 260, 279, 278), (260, 261, 280, 279), (261, 262, 281, 280), (155, 156, 785, 784), (263, 264, 283, 282), (264, 265, 284, 283), (265, 266, 285, 284), (266, 267, 286, 285), (267, 268, 287, 286), (269, 288, 439, 435), (313, 314, 450, 449), (271, 272, 291, 290), (272, 273, 292, 291), (273, 274, 293, 292), (274, 275, 294, 293), (257, 276, 850, 846), (276, 277, 296, 295), (277, 278, 297, 296), (278, 279, 298, 297), (279, 280, 299, 298), (280, 281, 300, 299), (168, 169, 798, 797), (282, 283, 302, 301), (283, 284, 303, 302), (284, 285, 304, 303), (285, 286, 305, 304), (286, 287, 306, 305), (340, 339, 475, 476), (20, 39, 385, 349), (290, 291, 310, 309), (291, 292, 311, 310), (292, 293, 312, 311), (293, 294, 313, 312), (62, 43, 758, 762), (295, 296, 315, 314), (296, 297, 316, 315), (297, 298, 317, 316), (298, 299, 318, 317), (299, 300, 319, 318), (262, 243, 843, 847), (301, 302, 321, 320), (302, 303, 322, 321), (303, 304, 323, 322), (304, 305, 324, 323), (305, 306, 325, 324), (1, 2, 350, 348), (151, 170, 411, 407), (38, 19, 346, 384), (287, 268, 434, 438), (312, 313, 449, 448), (339, 338, 474, 475), (169, 150, 406, 410), (18, 37, 383, 382), (311, 312, 448, 447), (0, 1, 348, 347), (338, 337, 473, 474), (17, 18, 382, 380), (214, 233, 429, 425), (19, 0, 347, 346), (36, 35, 379, 381), (232, 213, 424, 428), (310, 311, 447, 446), (337, 336, 472, 473), (96, 115, 401, 397), (350, 352, 488, 486), (458, 459, 595, 594), (386, 381, 517, 522), (420, 416, 552, 556), (351, 349, 485, 487), (457, 458, 594, 593), (456, 457, 593, 592), (349, 385, 521, 485), (415, 419, 555, 551), (348, 350, 486, 484), (455, 456, 592, 591), (384, 346, 482, 520), (418, 414, 550, 554), (454, 455, 591, 590), (453, 454, 590, 589), (382, 383, 519, 518), (413, 417, 553, 549), (347, 348, 484, 483), (452, 453, 589, 588), (380, 382, 518, 516), (416, 412, 548, 552), (346, 347, 483, 482), (451, 452, 588, 587), (381, 379, 515, 517), (450, 451, 587, 586), (411, 415, 551, 547), (449, 450, 586, 585), (378, 380, 516, 514), (481, 480, 616, 617), (414, 410, 546, 550), (448, 449, 585, 584), (379, 377, 513, 515), (462, 481, 617, 598), (447, 448, 584, 583), (480, 479, 615, 616), (409, 413, 549, 545), (446, 447, 583, 582), (376, 378, 514, 512), (412, 408, 544, 548), (445, 446, 582, 581), (377, 375, 511, 513), (479, 478, 614, 615), (407, 411, 547, 543), (441, 445, 581, 577), (374, 376, 512, 510), (478, 477, 613, 614), (410, 406, 542, 546), (444, 440, 576, 580), (375, 373, 509, 511), (477, 476, 612, 613), (405, 409, 545, 541), (439, 443, 579, 575), (372, 374, 510, 508), (408, 404, 540, 544), (442, 438, 574, 578), (373, 371, 507, 509), (476, 475, 611, 612), (403, 407, 543, 539), (437, 441, 577, 573), (370, 372, 508, 506), (475, 474, 610, 611), (406, 402, 538, 542), (440, 436, 572, 576), (371, 369, 505, 507), (474, 473, 609, 610), (401, 405, 541, 537), (435, 439, 575, 571), (368, 370, 506, 504), (74, 55, 386, 390), (252, 271, 437, 433), (322, 323, 459, 458), (27, 26, 361, 363), (192, 173, 414, 418), (56, 75, 391, 387), (8, 9, 364, 362), (323, 324, 460, 459), (325, 306, 442, 461), (174, 193, 419, 415), (76, 57, 388, 392), (28, 27, 363, 365), (324, 325, 461, 460), (58, 77, 393, 389), (9, 10, 366, 364), (307, 326, 462, 443), (194, 175, 416, 420), (176, 195, 421, 417), (29, 28, 365, 367), (327, 308, 444, 463), (131, 112, 398, 402), (10, 11, 368, 366), (328, 327, 463, 464), (113, 132, 403, 399), (249, 230, 426, 430), (30, 29, 367, 369), (11, 12, 370, 368), (329, 328, 464, 465), (133, 114, 400, 404), (231, 250, 431, 427), (115, 134, 405, 401), (31, 30, 369, 371), (330, 329, 465, 466), (251, 232, 428, 432), (55, 36, 381, 386), (12, 13, 372, 370), (233, 252, 433, 429), (331, 330, 466, 467), (37, 56, 387, 383), (173, 169, 410, 414), (32, 31, 371, 373), (13, 14, 374, 372), (332, 331, 467, 468), (57, 38, 384, 388), (170, 174, 415, 411), (306, 287, 438, 442), (39, 58, 389, 385), (33, 32, 373, 375), (333, 332, 468, 469), (175, 171, 412, 416), (288, 307, 443, 439), (14, 15, 376, 374), (172, 176, 417, 413), (334, 333, 469, 470), (308, 289, 440, 444), (112, 93, 394, 398), (34, 33, 375, 377), (290, 309, 445, 441), (15, 16, 378, 376), (335, 334, 470, 471), (94, 113, 399, 395), (230, 211, 422, 426), (35, 34, 377, 379), (336, 335, 471, 472), (309, 310, 446, 445), (114, 95, 396, 400), (212, 231, 427, 423), (16, 17, 380, 378), (512, 514, 650, 648), (548, 544, 680, 684), (581, 582, 718, 717), (513, 511, 647, 649), (615, 614, 750, 751), (543, 547, 683, 679), (577, 581, 717, 713), (510, 512, 648, 646), (614, 613, 749, 750), (546, 542, 678, 682), (580, 576, 712, 716), (511, 509, 645, 647), (613, 612, 748, 749), (541, 545, 681, 677), (575, 579, 715, 711), (508, 510, 646, 644), (544, 540, 676, 680), (578, 574, 710, 714), (509, 507, 643, 645), (612, 611, 747, 748), (539, 543, 679, 675), (573, 577, 713, 709), (506, 508, 644, 642), (611, 610, 746, 747), (542, 538, 674, 678), (576, 572, 708, 712), (507, 505, 641, 643), (610, 609, 745, 746), (537, 541, 677, 673), (571, 575, 711, 707), (504, 506, 642, 640), (540, 536, 672, 676), (574, 570, 706, 710), (505, 503, 639, 641), (609, 608, 744, 745), (535, 539, 675, 671), (569, 573, 709, 705), (502, 504, 640, 638), (608, 607, 743, 744), (538, 534, 670, 674), (572, 568, 704, 708), (503, 501, 637, 639), (607, 606, 742, 743), (533, 537, 673, 669), (567, 571, 707, 703), (500, 502, 638, 636), (536, 532, 668, 672), (570, 566, 702, 706), (501, 499, 635, 637), (606, 605, 741, 742), (531, 535, 671, 667), (565, 569, 705, 701), (498, 500, 636, 634), (605, 604, 740, 741), (534, 530, 666, 670), (568, 564, 700, 704), (499, 497, 633, 635), (604, 603, 739, 740), (529, 533, 669, 665), (563, 567, 703, 699), (496, 498, 634, 632), (532, 528, 664, 668), (566, 562, 698, 702), (497, 495, 631, 633), (603, 602, 738, 739), (527, 531, 667, 663), (561, 565, 701, 697), (494, 496, 632, 630), (417, 421, 557, 553), (383, 387, 523, 519), (459, 460, 596, 595), (461, 442, 578, 597), (353, 351, 487, 489), (422, 418, 554, 558), (388, 384, 520, 524), (460, 461, 597, 596), (352, 354, 490, 488), (419, 423, 559, 555), (385, 389, 525, 521), (443, 462, 598, 579), (355, 353, 489, 491), (424, 420, 556, 560), (390, 386, 522, 526), (463, 444, 580, 599), (354, 356, 492, 490), (421, 425, 561, 557), (387, 391, 527, 523), (464, 463, 599, 600), (357, 355, 491, 493), (426, 422, 558, 562), (392, 388, 524, 528), (356, 358, 494, 492), (423, 427, 563, 559), (389, 393, 529, 525), (465, 464, 600, 601), (359, 357, 493, 495), (428, 424, 560, 564), (394, 390, 526, 530), (466, 465, 601, 602), (358, 360, 496, 494), (425, 429, 565, 561), (391, 395, 531, 527), (467, 466, 602, 603), (361, 359, 495, 497), (430, 426, 562, 566), (396, 392, 528, 532), (360, 362, 498, 496), (427, 431, 567, 563), (393, 397, 533, 529), (468, 467, 603, 604), (363, 361, 497, 499), (432, 428, 564, 568), (398, 394, 530, 534), (469, 468, 604, 605), (362, 364, 500, 498), (429, 433, 569, 565), (395, 399, 535, 531), (470, 469, 605, 606), (365, 363, 499, 501), (434, 430, 566, 570), (400, 396, 532, 536), (364, 366, 502, 500), (431, 435, 571, 567), (397, 401, 537, 533), (471, 470, 606, 607), (367, 365, 501, 503), (436, 432, 568, 572), (402, 398, 534, 538), (472, 471, 607, 608), (366, 368, 504, 502), (433, 437, 573, 569), (399, 403, 539, 535), (473, 472, 608, 609), (369, 367, 503, 505), (438, 434, 570, 574), (404, 400, 536, 540), (619, 620, 621, 618), (620, 622, 623, 621), (622, 624, 625, 623), (624, 626, 627, 625), (626, 628, 629, 627), (628, 630, 631, 629), (630, 632, 633, 631), (632, 634, 635, 633), (634, 636, 637, 635), (636, 638, 639, 637), (638, 640, 641, 639), (640, 642, 643, 641), (642, 644, 645, 643), (644, 646, 647, 645), (646, 648, 649, 647), (648, 650, 651, 649), (650, 652, 653, 651), (652, 654, 655, 653), (618, 621, 657, 656), (653, 655, 659, 658), (656, 657, 661, 660), (658, 659, 663, 662), (660, 661, 665, 664), (662, 663, 667, 666), (664, 665, 669, 668), (666, 667, 671, 670), (668, 669, 673, 672), (670, 671, 675, 674), (672, 673, 677, 676), (674, 675, 679, 678), (676, 677, 681, 680), (678, 679, 683, 682), (680, 681, 685, 684), (682, 683, 687, 686), (684, 685, 689, 688), (686, 687, 691, 690), (688, 689, 693, 692), (690, 691, 695, 694), (692, 693, 697, 696), (694, 695, 699, 698), (696, 697, 701, 700), (698, 699, 703, 702), (700, 701, 705, 704), (702, 703, 707, 706), (704, 705, 709, 708), (706, 707, 711, 710), (708, 709, 713, 712), (710, 711, 715, 714), (712, 713, 717, 716), (714, 715, 734, 733), (716, 717, 736, 735), (717, 718, 737, 736), (718, 719, 738, 737), (719, 720, 739, 738), (720, 721, 740, 739), (721, 722, 741, 740), (722, 723, 742, 741), (723, 724, 743, 742), (724, 725, 744, 743), (725, 726, 745, 744), (726, 727, 746, 745), (727, 728, 747, 746), (728, 729, 748, 747), (729, 730, 749, 748), (730, 731, 750, 749), (731, 732, 751, 750), (732, 733, 752, 751), (733, 734, 753, 752), (582, 583, 719, 718), (545, 549, 685, 681), (616, 615, 751, 752), (583, 584, 720, 719), (598, 617, 753, 734), (515, 513, 649, 651), (584, 585, 721, 720), (550, 546, 682, 686), (617, 616, 752, 753), (514, 516, 652, 650), (585, 586, 722, 721), (547, 551, 687, 683), (586, 587, 723, 722), (517, 515, 651, 653), (587, 588, 724, 723), (482, 483, 619, 618), (552, 548, 684, 688), (516, 518, 654, 652), (588, 589, 725, 724), (483, 484, 620, 619), (549, 553, 689, 685), (518, 519, 655, 654), (589, 590, 726, 725), (590, 591, 727, 726), (554, 550, 686, 690), (520, 482, 618, 656), (591, 592, 728, 727), (484, 486, 622, 620), (551, 555, 691, 687), (485, 521, 657, 621), (592, 593, 729, 728), (593, 594, 730, 729), (487, 485, 621, 623), (556, 552, 688, 692), (522, 517, 653, 658), (594, 595, 731, 730), (486, 488, 624, 622), (553, 557, 693, 689), (519, 523, 659, 655), (595, 596, 732, 731), (597, 578, 714, 733), (489, 487, 623, 625), (558, 554, 690, 694), (524, 520, 656, 660), (596, 597, 733, 732), (488, 490, 626, 624), (555, 559, 695, 691), (521, 525, 661, 657), (579, 598, 734, 715), (491, 489, 625, 627), (560, 556, 692, 696), (526, 522, 658, 662), (599, 580, 716, 735), (490, 492, 628, 626), (557, 561, 697, 693), (523, 527, 663, 659), (600, 599, 735, 736), (493, 491, 627, 629), (562, 558, 694, 698), (528, 524, 660, 664), (492, 494, 630, 628), (559, 563, 699, 695), (525, 529, 665, 661), (601, 600, 736, 737), (495, 493, 629, 631), (564, 560, 696, 700), (530, 526, 662, 666), (602, 601, 737, 738), (755, 754, 759, 758), (757, 756, 761, 760), (758, 759, 763, 762), (760, 761, 765, 764), (762, 763, 767, 766), (764, 765, 769, 768), (766, 767, 771, 770), (768, 769, 773, 772), (770, 771, 775, 774), (772, 773, 777, 776), (774, 775, 779, 778), (776, 777, 781, 780), (778, 779, 787, 786), (780, 781, 793, 792), (783, 782, 800, 799), (782, 784, 801, 800), (784, 785, 802, 801), (785, 786, 803, 802), (786, 787, 804, 803), (787, 788, 805, 804), (788, 789, 806, 805), (789, 790, 807, 806), (790, 791, 808, 807), (791, 792, 809, 808), (792, 793, 810, 809), (793, 794, 811, 810), (794, 795, 812, 811), (795, 796, 813, 812), (796, 797, 814, 813), (797, 798, 815, 814), (799, 800, 817, 816), (800, 801, 818, 817), (801, 802, 819, 818), (802, 803, 820, 819), (803, 804, 821, 820), (804, 805, 822, 821), (805, 806, 823, 822), (806, 807, 824, 823), (807, 808, 825, 824), (808, 809, 826, 825), (809, 810, 827, 826), (810, 811, 828, 827), (811, 812, 829, 828), (812, 813, 830, 829), (813, 814, 831, 830), (814, 815, 832, 831), (820, 821, 834, 833), (826, 827, 836, 835), (833, 834, 838, 837), (835, 836, 840, 839), (837, 838, 842, 841), (839, 840, 844, 843), (841, 842, 846, 845), (843, 844, 848, 847), (845, 846, 850, 849), (847, 848, 852, 851), (849, 850, 854, 853), (851, 852, 856, 855), (853, 854, 858, 857), (855, 856, 860, 859), (190, 189, 829, 830), (125, 106, 772, 776), (177, 176, 816, 817), (218, 199, 833, 837), (164, 165, 794, 793), (120, 139, 779, 775), (205, 186, 826, 835), (191, 190, 830, 831), (313, 294, 853, 857), (107, 126, 777, 773), (178, 177, 817, 818), (200, 219, 838, 834), (165, 166, 795, 794), (173, 192, 832, 815), (300, 281, 851, 855), (100, 81, 766, 770), (187, 206, 836, 827), (24, 25, 754, 755), (192, 191, 831, 832), (295, 314, 858, 854), (179, 178, 818, 819), (166, 167, 796, 795), (153, 154, 782, 783), (87, 68, 764, 768), (314, 313, 857, 858), (282, 301, 856, 852), (82, 101, 771, 767), (180, 179, 819, 820), (167, 168, 797, 796), (275, 256, 845, 849), (69, 88, 769, 765), (154, 155, 784, 782)])
_uv = me_grid.uv_layers.new(name='UVMap')
_uv.uv.foreach_set('vector', [0.0, 0.0, 0.0, 0.0, 0.0, 0.0, 0.0, 0.0, 0.0, 0.0, 0.0, 0.0, 0.0, 0.0, 0.0, 0.0, 0.7222, 0.9444, 0.7778, 0.9444, 0.7778, 0.9444, 0.7222, 0.9444, 0.3889, 0.05556, 0.3333, 0.05556, 0.3333, 0.05556, 0.3889, 0.05556, 0.05556, 0.3889, 0.05556, 0.4444, 0.05556, 0.4444, 0.05556, 0.3889, 0.0, 0.0, 0.0, 0.0, 0.0, 0.0, 0.0, 0.0, 0.0, 0.0, 0.0, 0.0, 0.0, 0.0, 0.0, 0.0, 0.6667, 0.9444, 0.7222, 0.9444, 0.7222, 0.9444, 0.6667, 0.9444, 0.0, 0.0, 0.0, 0.0, 0.0, 0.0, 0.0, 0.0, 0.9444, 0.7778, 0.9444, 0.7222, 0.9444, 0.7222, 0.9444, 0.7778, 0.0, 0.0, 0.0, 0.0, 0.0, 0.0, 0.0, 0.0, 0.3333, 0.05556, 0.2778, 0.05556, 0.2778, 0.05556, 0.3333, 0.05556, 0.6111, 0.9444, 0.6667, 0.9444, 0.6667, 0.9444, 0.6111, 0.9444, 0.9444, 0.3889, 0.9444, 0.3333, 0.9444, 0.3333, 0.9444, 0.3889, 0.0, 0.0, 0.0, 0.0, 0.0, 0.0, 0.0, 0.0, 0.5556, 0.9444, 0.6111, 0.9444, 0.6111, 0.9444, 0.5556, 0.9444, 0.2778, 0.05556, 0.2222, 0.05556, 0.2222, 0.05556, 0.2778, 0.05556, 0.05556, 0.6111, 0.05556, 0.6667, 0.05556, 0.6667, 0.05556, 0.6111, 0.0, 0.0, 0.0, 0.0, 0.0, 0.0, 0.0, 0.0, 0.05556, 0.05556, 0.1111, 0.05556, 0.1111, 0.1111, 0.05556, 0.1111, 0.1111, 0.05556, 0.1667, 0.05556, 0.1667, 0.1111, 0.1111, 0.1111, 0.1667, 0.05556, 0.2222, 0.05556, 0.2222, 0.1111, 0.1667, 0.1111, 0.2222, 0.05556, 0.2778, 0.05556, 0.2778, 0.1111, 0.2222, 0.1111, 0.3333, 0.05556, 0.3333, 0.1111, 0.3333, 0.1111, 0.3333, 0.05556, 0.3333, 0.05556, 0.3889, 0.05556, 0.3889, 0.1111, 0.3333, 0.1111, 0.3889, 0.05556, 0.4444, 0.05556, 0.4444, 0.1111, 0.3889, 0.1111, 0.4444, 0.05556, 0.5, 0.05556, 0.5, 0.1111, 0.4444, 0.1111, 0.5, 0.05556, 0.5556, 0.05556, 0.5556, 0.1111, 0.5, 0.1111, 0.5556, 0.05556, 0.6111, 0.05556, 0.6111, 0.1111, 0.5556, 0.1111, 0.6667, 0.6667, 0.6667, 0.7222, 0.6667, 0.7222, 0.6667, 0.6667, 0.6667, 0.05556, 0.7222, 0.05556, 0.7222, 0.1111, 0.6667, 0.1111, 0.7222, 0.05556, 0.7778, 0.05556, 0.7778, 0.1111, 0.7222, 0.1111, 0.7778, 0.05556, 0.8333, 0.05556, 0.8333, 0.1111, 0.7778, 0.1111, 0.8333, 0.05556, 0.8889, 0.05556, 0.8889, 0.1111, 0.8333, 0.1111, 0.8889, 0.05556, 0.9444, 0.05556, 0.9444, 0.1111, 0.8889, 0.1111, 0.0, 0.0, 0.0, 0.0, 0.0, 0.0, 0.0, 0.0, 0.0, 0.0, 0.0, 0.0, 0.0, 0.0, 0.0, 0.0, 0.05556, 0.1111, 0.1111, 0.1111, 0.1111, 0.1667, 0.05556, 0.1667, 0.1111, 0.1111, 0.1667, 0.1111, 0.1667, 0.1667, 0.1111, 0.1667, 0.1667, 0.1111, 0.2222, 0.1111, 0.2222, 0.1667, 0.1667, 0.1667, 0.2222, 0.1111, 0.2778, 0.1111, 0.2778, 0.1667, 0.2222, 0.1667, 0.2778, 0.3889, 0.2778, 0.3333, 0.2778, 0.3333, 0.2778, 0.3889, 0.3333, 0.1111, 0.3889, 0.1111, 0.3889, 0.1667, 0.3333, 0.1667, 0.3889, 0.1111, 0.4444, 0.1111, 0.4444, 0.1667, 0.3889, 0.1667, 0.4444, 0.1111, 0.5, 0.1111, 0.5, 0.1667, 0.4444, 0.1667, 0.5, 0.1111, 0.5556, 0.1111, 0.5556, 0.1667, 0.5, 0.1667, 0.5556, 0.1111, 0.6111, 0.1111, 0.6111, 0.1667, 0.5556, 0.1667, 0.7778, 0.5556, 0.7222, 0.5556, 0.7222, 0.5556, 0.7778, 0.5556, 0.6667, 0.1111, 0.7222, 0.1111, 0.7222, 0.1667, 0.6667, 0.1667, 0.7222, 0.1111, 0.7778, 0.1111, 0.7778, 0.1667, 0.7222, 0.1667, 0.7778, 0.1111, 0.8333, 0.1111, 0.8333, 0.1667, 0.7778, 0.1667, 0.8333, 0.1111, 0.8889, 0.1111, 0.8889, 0.1667, 0.8333, 0.1667, 0.8889, 0.1111, 0.9444, 0.1111, 0.9444, 0.1667, 0.8889, 0.1667, 0.5, 0.9444, 0.5556, 0.9444, 0.5556, 0.9444, 0.5, 0.9444, 0.0, 0.0, 0.0, 0.0, 0.0, 0.0, 0.0, 0.0, 0.05556, 0.1667, 0.1111, 0.1667, 0.1111, 0.2222, 0.05556, 0.2222, 0.1111, 0.1667, 0.1667, 0.1667, 0.1667, 0.2222, 0.1111, 0.2222, 0.1667, 0.1667, 0.2222, 0.1667, 0.2222, 0.2222, 0.1667, 0.2222, 0.2222, 0.1667, 0.2778, 0.1667, 0.2778, 0.2222, 0.2222, 0.2222, 0.3333, 0.7222, 0.3333, 0.7778, 0.3333, 0.7778, 0.3333, 0.7222, 0.3333, 0.1667, 0.3889, 0.1667, 0.3889, 0.2222, 0.3333, 0.2222, 0.3889, 0.1667, 0.4444, 0.1667, 0.4444, 0.2222, 0.3889, 0.2222, 0.4444, 0.1667, 0.5, 0.1667, 0.5, 0.2222, 0.4444, 0.2222, 0.5, 0.1667, 0.5556, 0.1667, 0.5556, 0.2222, 0.5, 0.2222, 0.5556, 0.1667, 0.6111, 0.1667, 0.6111, 0.2222, 0.5556, 0.2222, 0.6667, 0.3889, 0.6667, 0.4444, 0.6667, 0.4444, 0.6667, 0.3889, 0.6667, 0.1667, 0.7222, 0.1667, 0.7222, 0.2222, 0.6667, 0.2222, 0.7222, 0.1667, 0.7778, 0.1667, 0.7778, 0.2222, 0.7222, 0.2222, 0.7778, 0.1667, 0.8333, 0.1667, 0.8333, 0.2222, 0.7778, 0.2222, 0.8333, 0.1667, 0.8889, 0.1667, 0.8889, 0.2222, 0.8333, 0.2222, 0.8889, 0.1667, 0.9444, 0.1667, 0.9444, 0.2222, 0.8889, 0.2222, 0.05556, 0.2222, 0.05556, 0.2778, 0.05556, 0.2778, 0.05556, 0.2222, 0.0, 0.0, 0.0, 0.0, 0.0, 0.0, 0.0, 0.0, 0.05556, 0.2222, 0.1111, 0.2222, 0.1111, 0.2778, 0.05556, 0.2778, 0.1111, 0.2222, 0.1667, 0.2222, 0.1667, 0.2778, 0.1111, 0.2778, 0.1667, 0.2222, 0.2222, 0.2222, 0.2222, 0.2778, 0.1667, 0.2778, 0.2222, 0.2222, 0.2778, 0.2222, 0.2778, 0.2778, 0.2222, 0.2778, 0.2778, 0.1111, 0.2778, 0.05556, 0.2778, 0.05556, 0.2778, 0.1111, 0.3333, 0.2222, 0.3889, 0.2222, 0.3889, 0.2778, 0.3333, 0.2778, 0.3889, 0.2222, 0.4444, 0.2222, 0.4444, 0.2778, 0.3889, 0.2778, 0.4444, 0.2222, 0.5, 0.2222, 0.5, 0.2778, 0.4444, 0.2778, 0.5, 0.2222, 0.5556, 0.2222, 0.5556, 0.2778, 0.5, 0.2778, 0.5556, 0.2222, 0.6111, 0.2222, 0.6111, 0.2778, 0.5556, 0.2778, 0.05556, 0.5556, 0.05556, 0.5, 0.05556, 0.5, 0.05556, 0.5556, 0.6667, 0.2222, 0.7222, 0.2222, 0.7222, 0.2778, 0.6667, 0.2778, 0.7222, 0.2222, 0.7778, 0.2222, 0.7778, 0.2778, 0.7222, 0.2778, 0.7778, 0.2222, 0.8333, 0.2222, 0.8333, 0.2778, 0.7778, 0.2778, 0.8333, 0.2222, 0.8889, 0.2222, 0.8889, 0.2778, 0.8333, 0.2778, 0.8889, 0.2222, 0.9444, 0.2222, 0.9444, 0.2778, 0.8889, 0.2778, 0.2222, 0.05556, 0.1667, 0.05556, 0.1667, 0.05556, 0.2222, 0.05556, 0.0, 0.0, 0.0, 0.0, 0.0, 0.0, 0.0, 0.0, 0.05556, 0.2778, 0.1111, 0.2778, 0.1111, 0.3333, 0.05556, 0.3333, 0.1111, 0.2778, 0.1667, 0.2778, 0.1667, 0.3333, 0.1111, 0.3333, 0.1667, 0.2778, 0.2222, 0.2778, 0.2222, 0.3333, 0.1667, 0.3333, 0.2222, 0.2778, 0.2778, 0.2778, 0.2778, 0.3333, 0.2222, 0.3333, 0.6111, 0.7222, 0.6111, 0.6667, 0.6111, 0.6667, 0.6111, 0.7222, 0.3333, 0.2778, 0.3889, 0.2778, 0.3889, 0.3333, 0.3333, 0.3333, 0.3889, 0.2778, 0.4444, 0.2778, 0.4444, 0.3333, 0.3889, 0.3333, 0.4444, 0.2778, 0.5, 0.2778, 0.5, 0.3333, 0.4444, 0.3333, 0.5, 0.2778, 0.5556, 0.2778, 0.5556, 0.3333, 0.5, 0.3333, 0.5556, 0.2778, 0.6111, 0.2778, 0.6111, 0.3333, 0.5556, 0.3333, 0.5556, 0.4444, 0.6111, 0.4444, 0.6111, 0.4444, 0.5556, 0.4444, 0.6667, 0.2778, 0.7222, 0.2778, 0.7222, 0.3333, 0.6667, 0.3333, 0.7222, 0.2778, 0.7778, 0.2778, 0.7778, 0.3333, 0.7222, 0.3333, 0.7778, 0.2778, 0.8333, 0.2778, 0.8333, 0.3333, 0.7778, 0.3333, 0.8333, 0.2778, 0.8889, 0.2778, 0.8889, 0.3333, 0.8333, 0.3333, 0.8889, 0.2778, 0.9444, 0.2778, 0.9444, 0.3333, 0.8889, 0.3333, 0.0, 0.0, 0.0, 0.0, 0.0, 0.0, 0.0, 0.0, 0.4444, 0.9444, 0.5, 0.9444, 0.5, 0.9444, 0.4444, 0.9444, 0.05556, 0.3333, 0.1111, 0.3333, 0.1111, 0.3889, 0.05556, 0.3889, 0.1111, 0.3333, 0.1667, 0.3333, 0.1667, 0.3889, 0.1111, 0.3889, 0.1667, 0.3333, 0.2222, 0.3333, 0.2222, 0.3889, 0.1667, 0.3889, 0.2222, 0.3333, 0.2778, 0.3333, 0.2778, 0.3889, 0.2222, 0.3889, 0.6667, 0.1111, 0.6667, 0.1667, 0.6667, 0.1667, 0.6667, 0.1111, 0.3333, 0.3333, 0.3889, 0.3333, 0.3889, 0.3889, 0.3333, 0.3889, 0.3889, 0.3333, 0.4444, 0.3333, 0.4444, 0.3889, 0.3889, 0.3889, 0.4444, 0.3333, 0.5, 0.3333, 0.5, 0.3889, 0.4444, 0.3889, 0.5, 0.3333, 0.5556, 0.3333, 0.5556, 0.3889, 0.5, 0.3889, 0.5556, 0.3333, 0.6111, 0.3333, 0.6111, 0.3889, 0.5556, 0.3889, 0.7222, 0.5556, 0.6667, 0.5556, 0.6667, 0.5556, 0.7222, 0.5556, 0.6667, 0.3333, 0.7222, 0.3333, 0.7222, 0.3889, 0.6667, 0.3889, 0.7222, 0.3333, 0.7778, 0.3333, 0.7778, 0.3889, 0.7222, 0.3889, 0.7778, 0.3333, 0.8333, 0.3333, 0.8333, 0.3889, 0.7778, 0.3889, 0.8333, 0.3333, 0.8889, 0.3333, 0.8889, 0.3889, 0.8333, 0.3889, 0.8889, 0.3333, 0.9444, 0.3333, 0.9444, 0.3889, 0.8889, 0.3889, 0.0, 0.0, 0.0, 0.0, 0.0, 0.0, 0.0, 0.0, 0.0, 0.0, 0.0, 0.0, 0.0, 0.0, 0.0, 0.0, 0.05556, 0.3889, 0.1111, 0.3889, 0.1111, 0.4444, 0.05556, 0.4444, 0.1111, 0.3889, 0.1667, 0.3889, 0.1667, 0.4444, 0.1111, 0.4444, 0.1667, 0.3889, 0.2222, 0.3889, 0.2222, 0.4444, 0.1667, 0.4444, 0.2222, 0.3889, 0.2778, 0.3889, 0.2778, 0.4444, 0.2222, 0.4444, 0.2778, 0.7778, 0.2778, 0.7222, 0.2778, 0.7222, 0.2778, 0.7778, 0.3333, 0.3889, 0.3889, 0.3889, 0.3889, 0.4444, 0.3333, 0.4444, 0.3889, 0.3889, 0.4444, 0.3889, 0.4444, 0.4444, 0.3889, 0.4444, 0.4444, 0.3889, 0.5, 0.3889, 0.5, 0.4444, 0.4444, 0.4444, 0.5, 0.3889, 0.5556, 0.3889, 0.5556, 0.4444, 0.5, 0.4444, 0.5556, 0.3889, 0.6111, 0.3889, 0.6111, 0.4444, 0.5556, 0.4444, 0.6111, 0.4444, 0.6111, 0.3889, 0.6111, 0.3889, 0.6111, 0.4444, 0.6667, 0.3889, 0.7222, 0.3889, 0.7222, 0.4444, 0.6667, 0.4444, 0.7222, 0.3889, 0.7778, 0.3889, 0.7778, 0.4444, 0.7222, 0.4444, 0.7778, 0.3889, 0.8333, 0.3889, 0.8333, 0.4444, 0.7778, 0.4444, 0.8333, 0.3889, 0.8889, 0.3889, 0.8889, 0.4444, 0.8333, 0.4444, 0.8889, 0.3889, 0.9444, 0.3889, 0.9444, 0.4444, 0.8889, 0.4444, 0.9444, 0.6111, 0.9444, 0.5556, 0.9444, 0.5556, 0.9444, 0.6111, 0.0, 0.0, 0.0, 0.0, 0.0, 0.0, 0.0, 0.0, 0.6111, 0.05556, 0.6667, 0.05556, 0.6667, 0.05556, 0.6111, 0.05556, 0.3333, 0.1667, 0.3333, 0.2222, 0.3333, 0.2222, 0.3333, 0.1667, 0.5, 0.4444, 0.5556, 0.4444, 0.5556, 0.4444, 0.5, 0.4444, 0.6667, 0.7778, 0.6667, 0.8333, 0.6667, 0.8333, 0.6667, 0.7778, 0.6111, 0.1667, 0.6111, 0.1111, 0.6111, 0.1111, 0.6111, 0.1667, 0.3333, 0.8333, 0.3333, 0.8889, 0.3333, 0.8889, 0.3333, 0.8333, 0.2778, 0.2222, 0.2778, 0.1667, 0.2778, 0.1667, 0.2778, 0.2222, 0.4444, 0.4444, 0.5, 0.4444, 0.5, 0.4444, 0.4444, 0.4444, 0.6111, 0.8333, 0.6111, 0.7778, 0.6111, 0.7778, 0.6111, 0.8333, 0.9444, 0.4444, 0.9444, 0.5, 0.9444, 0.5, 0.9444, 0.4444, 0.6111, 0.5556, 0.5556, 0.5556, 0.5556, 0.5556, 0.6111, 0.5556, 0.3333, 0.5556, 0.3333, 0.6111, 0.3333, 0.6111, 0.3333, 0.5556, 0.6667, 0.2222, 0.6667, 0.2778, 0.6667, 0.2778, 0.6667, 0.2222, 0.2778, 0.8889, 0.2778, 0.8333, 0.2778, 0.8333, 0.2778, 0.8889, 0.6667, 0.9444, 0.6111, 0.9444, 0.6111, 0.9444, 0.6667, 0.9444, 0.3889, 0.4444, 0.4444, 0.4444, 0.4444, 0.4444, 0.3889, 0.4444, 0.3889, 0.9444, 0.4444, 0.9444, 0.4444, 0.9444, 0.3889, 0.9444, 0.1667, 0.05556, 0.1111, 0.05556, 0.1111, 0.05556, 0.1667, 0.05556, 0.3333, 0.2778, 0.3333, 0.3333, 0.3333, 0.3333, 0.3333, 0.2778, 0.5556, 0.5556, 0.5, 0.5556, 0.5, 0.5556, 0.5556, 0.5556, 0.6667, 0.8889, 0.6667, 0.9444, 0.6667, 0.9444, 0.6667, 0.8889, 0.2778, 0.6111, 0.2778, 0.5556, 0.2778, 0.5556, 0.2778, 0.6111, 0.6111, 0.2778, 0.6111, 0.2222, 0.6111, 0.2222, 0.6111, 0.2778, 0.3333, 0.4444, 0.3889, 0.4444, 0.3889, 0.4444, 0.3333, 0.4444, 0.6667, 0.6111, 0.6667, 0.6667, 0.6667, 0.6667, 0.6667, 0.6111, 0.2778, 0.3333, 0.2778, 0.2778, 0.2778, 0.2778, 0.2778, 0.3333, 0.5, 0.5556, 0.4444, 0.5556, 0.4444, 0.5556, 0.5, 0.5556, 0.6111, 0.9444, 0.6111, 0.8889, 0.6111, 0.8889, 0.6111, 0.9444, 0.3333, 0.6667, 0.3333, 0.7222, 0.3333, 0.7222, 0.3333, 0.6667, 0.6667, 0.3333, 0.6667, 0.3889, 0.6667, 0.3889, 0.6667, 0.3333, 0.05556, 0.5, 0.05556, 0.4444, 0.05556, 0.4444, 0.05556, 0.5, 0.6111, 0.6667, 0.6111, 0.6111, 0.6111, 0.6111, 0.6111, 0.6667, 0.4444, 0.5556, 0.3889, 0.5556, 0.3889, 0.5556, 0.4444, 0.5556, 0.3333, 0.3889, 0.3333, 0.4444, 0.3333, 0.4444, 0.3333, 0.3889, 0.0, 0.0, 0.0, 0.0, 0.0, 0.0, 0.0, 0.0, 0.05556, 0.8333, 0.05556, 0.8889, 0.05556, 0.8889, 0.05556, 0.8333, 0.05556, 0.5556, 0.1111, 0.5556, 0.1111, 0.6111, 0.05556, 0.6111, 0.1111, 0.5556, 0.1667, 0.5556, 0.1667, 0.6111, 0.1111, 0.6111, 0.1667, 0.5556, 0.2222, 0.5556, 0.2222, 0.6111, 0.1667, 0.6111, 0.2222, 0.5556, 0.2778, 0.5556, 0.2778, 0.6111, 0.2222, 0.6111, 0.6667, 0.05556, 0.6667, 0.1111, 0.6667, 0.1111, 0.6667, 0.05556, 0.3333, 0.5556, 0.3889, 0.5556, 0.3889, 0.6111, 0.3333, 0.6111, 0.3889, 0.5556, 0.4444, 0.5556, 0.4444, 0.6111, 0.3889, 0.6111, 0.4444, 0.5556, 0.5, 0.5556, 0.5, 0.6111, 0.4444, 0.6111, 0.5, 0.5556, 0.5556, 0.5556, 0.5556, 0.6111, 0.5, 0.6111, 0.5556, 0.5556, 0.6111, 0.5556, 0.6111, 0.6111, 0.5556, 0.6111, 0.2778, 0.7222, 0.2778, 0.6667, 0.2778, 0.6667, 0.2778, 0.7222, 0.6667, 0.5556, 0.7222, 0.5556, 0.7222, 0.6111, 0.6667, 0.6111, 0.7222, 0.5556, 0.7778, 0.5556, 0.7778, 0.6111, 0.7222, 0.6111, 0.7778, 0.5556, 0.8333, 0.5556, 0.8333, 0.6111, 0.7778, 0.6111, 0.8333, 0.5556, 0.8889, 0.5556, 0.8889, 0.6111, 0.8333, 0.6111, 0.8889, 0.5556, 0.9444, 0.5556, 0.9444, 0.6111, 0.8889, 0.6111, 0.9444, 0.2222, 0.9444, 0.1667, 0.9444, 0.1667, 0.9444, 0.2222, 0.0, 0.0, 0.0, 0.0, 0.0, 0.0, 0.0, 0.0, 0.05556, 0.6111, 0.1111, 0.6111, 0.1111, 0.6667, 0.05556, 0.6667, 0.1111, 0.6111, 0.1667, 0.6111, 0.1667, 0.6667, 0.1111, 0.6667, 0.1667, 0.6111, 0.2222, 0.6111, 0.2222, 0.6667, 0.1667, 0.6667, 0.2222, 0.6111, 0.2778, 0.6111, 0.2778, 0.6667, 0.2222, 0.6667, 0.6111, 0.3889, 0.6111, 0.3333, 0.6111, 0.3333, 0.6111, 0.3889, 0.3333, 0.6111, 0.3889, 0.6111, 0.3889, 0.6667, 0.3333, 0.6667, 0.3889, 0.6111, 0.4444, 0.6111, 0.4444, 0.6667, 0.3889, 0.6667, 0.4444, 0.6111, 0.5, 0.6111, 0.5, 0.6667, 0.4444, 0.6667, 0.5, 0.6111, 0.5556, 0.6111, 0.5556, 0.6667, 0.5, 0.6667, 0.5556, 0.6111, 0.6111, 0.6111, 0.6111, 0.6667, 0.5556, 0.6667, 0.2222, 0.4444, 0.2778, 0.4444, 0.2778, 0.4444, 0.2222, 0.4444, 0.6667, 0.6111, 0.7222, 0.6111, 0.7222, 0.6667, 0.6667, 0.6667, 0.7222, 0.6111, 0.7778, 0.6111, 0.7778, 0.6667, 0.7222, 0.6667, 0.7778, 0.6111, 0.8333, 0.6111, 0.8333, 0.6667, 0.7778, 0.6667, 0.8333, 0.6111, 0.8889, 0.6111, 0.8889, 0.6667, 0.8333, 0.6667, 0.8889, 0.6111, 0.9444, 0.6111, 0.9444, 0.6667, 0.8889, 0.6667, 0.3333, 0.9444, 0.3889, 0.9444, 0.3889, 0.9444, 0.3333, 0.9444, 0.0, 0.0, 0.0, 0.0, 0.0, 0.0, 0.0, 0.0, 0.05556, 0.6667, 0.1111, 0.6667, 0.1111, 0.7222, 0.05556, 0.7222, 0.1111, 0.6667, 0.1667, 0.6667, 0.1667, 0.7222, 0.1111, 0.7222, 0.1667, 0.6667, 0.2222, 0.6667, 0.2222, 0.7222, 0.1667, 0.7222, 0.2222, 0.6667, 0.2778, 0.6667, 0.2778, 0.7222, 0.2222, 0.7222, 0.3333, 0.1111, 0.3333, 0.1667, 0.3333, 0.1667, 0.3333, 0.1111, 0.3333, 0.6667, 0.3889, 0.6667, 0.3889, 0.7222, 0.3333, 0.7222, 0.3889, 0.6667, 0.4444, 0.6667, 0.4444, 0.7222, 0.3889, 0.7222, 0.4444, 0.6667, 0.5, 0.6667, 0.5, 0.7222, 0.4444, 0.7222, 0.5, 0.6667, 0.5556, 0.6667, 0.5556, 0.7222, 0.5, 0.7222, 0.5556, 0.6667, 0.6111, 0.6667, 0.6111, 0.7222, 0.5556, 0.7222, 0.3889, 0.5556, 0.3333, 0.5556, 0.3333, 0.5556, 0.3889, 0.5556, 0.6667, 0.6667, 0.7222, 0.6667, 0.7222, 0.7222, 0.6667, 0.7222, 0.7222, 0.6667, 0.7778, 0.6667, 0.7778, 0.7222, 0.7222, 0.7222, 0.7778, 0.6667, 0.8333, 0.6667, 0.8333, 0.7222, 0.7778, 0.7222, 0.8333, 0.6667, 0.8889, 0.6667, 0.8889, 0.7222, 0.8333, 0.7222, 0.8889, 0.6667, 0.9444, 0.6667, 0.9444, 0.7222, 0.8889, 0.7222, 0.0, 0.0, 0.0, 0.0, 0.0, 0.0, 0.0, 0.0, 0.05556, 0.4444, 0.05556, 0.5, 0.05556, 0.5, 0.05556, 0.4444, 0.05556, 0.7222, 0.1111, 0.7222, 0.1111, 0.7778, 0.05556, 0.7778, 0.1111, 0.7222, 0.1667, 0.7222, 0.1667, 0.7778, 0.1111, 0.7778, 0.1667, 0.7222, 0.2222, 0.7222, 0.2222, 0.7778, 0.1667, 0.7778, 0.2222, 0.7222, 0.2778, 0.7222, 0.2778, 0.7778, 0.2222, 0.7778, 0.6667, 0.7222, 0.6667, 0.7778, 0.6667, 0.7778, 0.6667, 0.7222, 0.3333, 0.7222, 0.3889, 0.7222, 0.3889, 0.7778, 0.3333, 0.7778, 0.3889, 0.7222, 0.4444, 0.7222, 0.4444, 0.7778, 0.3889, 0.7778, 0.4444, 0.7222, 0.5, 0.7222, 0.5, 0.7778, 0.4444, 0.7778, 0.5, 0.7222, 0.5556, 0.7222, 0.5556, 0.7778, 0.5, 0.7778, 0.5556, 0.7222, 0.6111, 0.7222, 0.6111, 0.7778, 0.5556, 0.7778, 0.2778, 0.4444, 0.2778, 0.3889, 0.2778, 0.3889, 0.2778, 0.4444, 0.6667, 0.7222, 0.7222, 0.7222, 0.7222, 0.7778, 0.6667, 0.7778, 0.7222, 0.7222, 0.7778, 0.7222, 0.7778, 0.7778, 0.7222, 0.7778, 0.7778, 0.7222, 0.8333, 0.7222, 0.8333, 0.7778, 0.7778, 0.7778, 0.8333, 0.7222, 0.8889, 0.7222, 0.8889, 0.7778, 0.8333, 0.7778, 0.8889, 0.7222, 0.9444, 0.7222, 0.9444, 0.7778, 0.8889, 0.7778, 0.1111, 0.05556, 0.05556, 0.05556, 0.05556, 0.05556, 0.1111, 0.05556, 0.0, 0.0, 0.0, 0.0, 0.0, 0.0, 0.0, 0.0, 0.05556, 0.7778, 0.1111, 0.7778, 0.1111, 0.8333, 0.05556, 0.8333, 0.1111, 0.7778, 0.1667, 0.7778, 0.1667, 0.8333, 0.1111, 0.8333, 0.1667, 0.7778, 0.2222, 0.7778, 0.2222, 0.8333, 0.1667, 0.8333, 0.2222, 0.7778, 0.2778, 0.7778, 0.2778, 0.8333, 0.2222, 0.8333, 0.6111, 0.1111, 0.6111, 0.05556, 0.6111, 0.05556, 0.6111, 0.1111, 0.3333, 0.7778, 0.3889, 0.7778, 0.3889, 0.8333, 0.3333, 0.8333, 0.3889, 0.7778, 0.4444, 0.7778, 0.4444, 0.8333, 0.3889, 0.8333, 0.4444, 0.7778, 0.5, 0.7778, 0.5, 0.8333, 0.4444, 0.8333, 0.5, 0.7778, 0.5556, 0.7778, 0.5556, 0.8333, 0.5, 0.8333, 0.5556, 0.7778, 0.6111, 0.7778, 0.6111, 0.8333, 0.5556, 0.8333, 0.1667, 0.4444, 0.2222, 0.4444, 0.2222, 0.4444, 0.1667, 0.4444, 0.6667, 0.7778, 0.7222, 0.7778, 0.7222, 0.8333, 0.6667, 0.8333, 0.7222, 0.7778, 0.7778, 0.7778, 0.7778, 0.8333, 0.7222, 0.8333, 0.7778, 0.7778, 0.8333, 0.7778, 0.8333, 0.8333, 0.7778, 0.8333, 0.8333, 0.7778, 0.8889, 0.7778, 0.8889, 0.8333, 0.8333, 0.8333, 0.8889, 0.7778, 0.9444, 0.7778, 0.9444, 0.8333, 0.8889, 0.8333, 0.0, 0.0, 0.0, 0.0, 0.0, 0.0, 0.0, 0.0, 0.2778, 0.9444, 0.3333, 0.9444, 0.3333, 0.9444, 0.2778, 0.9444, 0.05556, 0.8333, 0.1111, 0.8333, 0.1111, 0.8889, 0.05556, 0.8889, 0.1111, 0.8333, 0.1667, 0.8333, 0.1667, 0.8889, 0.1111, 0.8889, 0.1667, 0.8333, 0.2222, 0.8333, 0.2222, 0.8889, 0.1667, 0.8889, 0.2222, 0.8333, 0.2778, 0.8333, 0.2778, 0.8889, 0.2222, 0.8889, 0.3333, 0.7778, 0.3333, 0.8333, 0.3333, 0.8333, 0.3333, 0.7778, 0.3333, 0.8333, 0.3889, 0.8333, 0.3889, 0.8889, 0.3333, 0.8889, 0.3889, 0.8333, 0.4444, 0.8333, 0.4444, 0.8889, 0.3889, 0.8889, 0.4444, 0.8333, 0.5, 0.8333, 0.5, 0.8889, 0.4444, 0.8889, 0.5, 0.8333, 0.5556, 0.8333, 0.5556, 0.8889, 0.5, 0.8889, 0.5556, 0.8333, 0.6111, 0.8333, 0.6111, 0.8889, 0.5556, 0.8889, 0.8889, 0.4444, 0.9444, 0.4444, 0.9444, 0.4444, 0.8889, 0.4444, 0.6667, 0.8333, 0.7222, 0.8333, 0.7222, 0.8889, 0.6667, 0.8889, 0.7222, 0.8333, 0.7778, 0.8333, 0.7778, 0.8889, 0.7222, 0.8889, 0.7778, 0.8333, 0.8333, 0.8333, 0.8333, 0.8889, 0.7778, 0.8889, 0.8333, 0.8333, 0.8889, 0.8333, 0.8889, 0.8889, 0.8333, 0.8889, 0.8889, 0.8333, 0.9444, 0.8333, 0.9444, 0.8889, 0.8889, 0.8889, 0.0, 0.0, 0.0, 0.0, 0.0, 0.0, 0.0, 0.0, 0.05556, 0.05556, 0.05556, 0.1111, 0.05556, 0.1111, 0.05556, 0.05556, 0.05556, 0.8889, 0.1111, 0.8889, 0.1111, 0.9444, 0.05556, 0.9444, 0.1111, 0.8889, 0.1667, 0.8889, 0.1667, 0.9444, 0.1111, 0.9444, 0.1667, 0.8889, 0.2222, 0.8889, 0.2222, 0.9444, 0.1667, 0.9444, 0.2222, 0.8889, 0.2778, 0.8889, 0.2778, 0.9444, 0.2222, 0.9444, 0.2778, 0.1667, 0.2778, 0.1111, 0.2778, 0.1111, 0.2778, 0.1667, 0.3333, 0.8889, 0.3889, 0.8889, 0.3889, 0.9444, 0.3333, 0.9444, 0.3889, 0.8889, 0.4444, 0.8889, 0.4444, 0.9444, 0.3889, 0.9444, 0.4444, 0.8889, 0.5, 0.8889, 0.5, 0.9444, 0.4444, 0.9444, 0.5, 0.8889, 0.5556, 0.8889, 0.5556, 0.9444, 0.5, 0.9444, 0.5556, 0.8889, 0.6111, 0.8889, 0.6111, 0.9444, 0.5556, 0.9444, 0.6111, 0.7778, 0.6111, 0.7222, 0.6111, 0.7222, 0.6111, 0.7778, 0.6667, 0.8889, 0.7222, 0.8889, 0.7222, 0.9444, 0.6667, 0.9444, 0.7222, 0.8889, 0.7778, 0.8889, 0.7778, 0.9444, 0.7222, 0.9444, 0.7778, 0.8889, 0.8333, 0.8889, 0.8333, 0.9444, 0.7778, 0.9444, 0.8333, 0.8889, 0.8889, 0.8889, 0.8889, 0.9444, 0.8333, 0.9444, 0.8889, 0.8889, 0.9444, 0.8889, 0.9444, 0.9444, 0.8889, 0.9444, 0.0, 0.0, 0.0, 0.0, 0.0, 0.0, 0.0, 0.0, 0.0, 0.0, 0.0, 0.0, 0.0, 0.0, 0.0, 0.0, 0.0, 0.0, 0.0, 0.0, 0.0, 0.0, 0.0, 0.0, 0.9444, 0.8333, 0.9444, 0.7778, 0.9444, 0.7778, 0.9444, 0.8333, 0.2222, 0.9444, 0.2778, 0.9444, 0.2778, 0.9444, 0.2222, 0.9444, 0.0, 0.0, 0.0, 0.0, 0.0, 0.0, 0.0, 0.0, 0.9444, 0.4444, 0.9444, 0.3889, 0.9444, 0.3889, 0.9444, 0.4444, 0.0, 0.0, 0.0, 0.0, 0.0, 0.0, 0.0, 0.0, 0.1667, 0.9444, 0.2222, 0.9444, 0.2222, 0.9444, 0.1667, 0.9444, 0.0, 0.0, 0.0, 0.0, 0.0, 0.0, 0.0, 0.0, 0.0, 0.0, 0.0, 0.0, 0.0, 0.0, 0.0, 0.0, 0.0, 0.0, 0.0, 0.0, 0.0, 0.0, 0.0, 0.0, 0.05556, 0.6667, 0.05556, 0.7222, 0.05556, 0.7222, 0.05556, 0.6667, 0.0, 0.0, 0.0, 0.0, 0.0, 0.0, 0.0, 0.0, 0.9444, 0.05556, 0.8889, 0.05556, 0.8889, 0.05556, 0.9444, 0.05556, 0.0, 0.0, 0.0, 0.0, 0.0, 0.0, 0.0, 0.0, 0.1111, 0.9444, 0.1667, 0.9444, 0.1667, 0.9444, 0.1111, 0.9444, 0.0, 0.0, 0.0, 0.0, 0.0, 0.0, 0.0, 0.0, 0.05556, 0.2778, 0.05556, 0.3333, 0.05556, 0.3333, 0.05556, 0.2778, 0.0, 0.0, 0.0, 0.0, 0.0, 0.0, 0.0, 0.0, 0.7778, 0.9444, 0.8333, 0.9444, 0.8333, 0.9444, 0.7778, 0.9444, 0.9444, 0.1111, 0.9444, 0.05556, 0.9444, 0.05556, 0.9444, 0.1111, 0.0, 0.0, 0.0, 0.0, 0.0, 0.0, 0.0, 0.0, 0.1111, 0.05556, 0.05556, 0.05556, 0.05556, 0.05556, 0.1111, 0.05556, 0.7222, 0.9444, 0.7778, 0.9444, 0.7778, 0.9444, 0.7222, 0.9444, 0.6667, 0.9444, 0.7222, 0.9444, 0.7222, 0.9444, 0.6667, 0.9444, 0.05556, 0.05556, 0.05556, 0.1111, 0.05556, 0.1111, 0.05556, 0.05556, 0.0, 0.0, 0.0, 0.0, 0.0, 0.0, 0.0, 0.0, 0.0, 0.0, 0.0, 0.0, 0.0, 0.0, 0.0, 0.0, 0.6111, 0.9444, 0.6667, 0.9444, 0.6667, 0.9444, 0.6111, 0.9444, 0.0, 0.0, 0.0, 0.0, 0.0, 0.0, 0.0, 0.0, 0.9444, 0.5556, 0.9444, 0.5, 0.9444, 0.5, 0.9444, 0.5556, 0.5556, 0.9444, 0.6111, 0.9444, 0.6111, 0.9444, 0.5556, 0.9444, 0.5, 0.9444, 0.5556, 0.9444, 0.5556, 0.9444, 0.5, 0.9444, 0.0, 0.0, 0.0, 0.0, 0.0, 0.0, 0.0, 0.0, 0.05556, 0.5, 0.05556, 0.5556, 0.05556, 0.5556, 0.05556, 0.5, 0.0, 0.0, 0.0, 0.0, 0.0, 0.0, 0.0, 0.0, 0.4444, 0.9444, 0.5, 0.9444, 0.5, 0.9444, 0.4444, 0.9444, 0.0, 0.0, 0.0, 0.0, 0.0, 0.0, 0.0, 0.0, 0.0, 0.0, 0.0, 0.0, 0.0, 0.0, 0.0, 0.0, 0.0, 0.0, 0.0, 0.0, 0.0, 0.0, 0.0, 0.0, 0.3889, 0.9444, 0.4444, 0.9444, 0.4444, 0.9444, 0.3889, 0.9444, 0.9444, 0.05556, 0.8889, 0.05556, 0.8889, 0.05556, 0.9444, 0.05556, 0.3333, 0.9444, 0.3889, 0.9444, 0.3889, 0.9444, 0.3333, 0.9444, 0.0, 0.0, 0.0, 0.0, 0.0, 0.0, 0.0, 0.0, 0.2778, 0.9444, 0.3333, 0.9444, 0.3333, 0.9444, 0.2778, 0.9444, 0.0, 0.0, 0.0, 0.0, 0.0, 0.0, 0.0, 0.0, 0.0, 0.0, 0.0, 0.0, 0.0, 0.0, 0.0, 0.0, 0.9444, 0.5, 0.9444, 0.4444, 0.9444, 0.4444, 0.9444, 0.5, 0.2222, 0.9444, 0.2778, 0.9444, 0.2778, 0.9444, 0.2222, 0.9444, 0.8889, 0.05556, 0.8333, 0.05556, 0.8333, 0.05556, 0.8889, 0.05556, 0.0, 0.0, 0.0, 0.0, 0.0, 0.0, 0.0, 0.0, 0.1667, 0.9444, 0.2222, 0.9444, 0.2222, 0.9444, 0.1667, 0.9444, 0.0, 0.0, 0.0, 0.0, 0.0, 0.0, 0.0, 0.0, 0.05556, 0.4444, 0.05556, 0.5, 0.05556, 0.5, 0.05556, 0.4444, 0.1111, 0.9444, 0.1667, 0.9444, 0.1667, 0.9444, 0.1111, 0.9444, 0.0, 0.0, 0.0, 0.0, 0.0, 0.0, 0.0, 0.0, 0.0, 0.0, 0.0, 0.0, 0.0, 0.0, 0.0, 0.0, 0.05556, 0.9444, 0.1111, 0.9444, 0.1111, 0.9444, 0.05556, 0.9444, 0.8333, 0.05556, 0.7778, 0.05556, 0.7778, 0.05556, 0.8333, 0.05556, 0.0, 0.0, 0.0, 0.0, 0.0, 0.0, 0.0, 0.0, 0.0, 0.0, 0.0, 0.0, 0.0, 0.0, 0.0, 0.0, 0.05556, 0.8889, 0.05556, 0.9444, 0.05556, 0.9444, 0.05556, 0.8889, 0.0, 0.0, 0.0, 0.0, 0.0, 0.0, 0.0, 0.0, 0.0, 0.0, 0.0, 0.0, 0.0, 0.0, 0.0, 0.0, 0.9444, 0.4444, 0.9444, 0.3889, 0.9444, 0.3889, 0.9444, 0.4444, 0.0, 0.0, 0.0, 0.0, 0.0, 0.0, 0.0, 0.0, 0.7778, 0.05556, 0.7222, 0.05556, 0.7222, 0.05556, 0.7778, 0.05556, 0.0, 0.0, 0.0, 0.0, 0.0, 0.0, 0.0, 0.0, 0.05556, 0.3889, 0.05556, 0.4444, 0.05556, 0.4444, 0.05556, 0.3889, 0.0, 0.0, 0.0, 0.0, 0.0, 0.0, 0.0, 0.0, 0.0, 0.0, 0.0, 0.0, 0.0, 0.0, 0.0, 0.0, 0.0, 0.0, 0.0, 0.0, 0.0, 0.0, 0.0, 0.0, 0.9444, 0.8889, 0.9444, 0.8333, 0.9444, 0.8333, 0.9444, 0.8889, 0.7222, 0.05556, 0.6667, 0.05556, 0.6667, 0.05556, 0.7222, 0.05556, 0.0, 0.0, 0.0, 0.0, 0.0, 0.0, 0.0, 0.0, 0.0, 0.0, 0.0, 0.0, 0.0, 0.0, 0.0, 0.0, 0.05556, 0.8333, 0.05556, 0.8889, 0.05556, 0.8889, 0.05556, 0.8333, 0.0, 0.0, 0.0, 0.0, 0.0, 0.0, 0.0, 0.0, 0.0, 0.0, 0.0, 0.0, 0.0, 0.0, 0.0, 0.0, 0.9444, 0.3889, 0.9444, 0.3333, 0.9444, 0.3333, 0.9444, 0.3889, 0.0, 0.0, 0.0, 0.0, 0.0, 0.0, 0.0, 0.0, 0.6667, 0.05556, 0.6111, 0.05556, 0.6111, 0.05556, 0.6667, 0.05556, 0.0, 0.0, 0.0, 0.0, 0.0, 0.0, 0.0, 0.0, 0.05556, 0.3333, 0.05556, 0.3889, 0.05556, 0.3889, 0.05556, 0.3333, 0.0, 0.0, 0.0, 0.0, 0.0, 0.0, 0.0, 0.0, 0.0, 0.0, 0.0, 0.0, 0.0, 0.0, 0.0, 0.0, 0.9444, 0.1667, 0.9444, 0.1111, 0.9444, 0.1111, 0.9444, 0.1667, 0.05556, 0.7778, 0.05556, 0.8333, 0.05556, 0.8333, 0.05556, 0.7778, 0.7778, 0.9444, 0.8333, 0.9444, 0.8333, 0.9444, 0.7778, 0.9444, 0.4444, 0.05556, 0.3889, 0.05556, 0.3889, 0.05556, 0.4444, 0.05556, 0.9444, 0.5556, 0.9444, 0.5, 0.9444, 0.5, 0.9444, 0.5556, 0.0, 0.0, 0.0, 0.0, 0.0, 0.0, 0.0, 0.0, 0.0, 0.0, 0.0, 0.0, 0.0, 0.0, 0.0, 0.0, 0.8333, 0.9444, 0.8889, 0.9444, 0.8889, 0.9444, 0.8333, 0.9444, 0.9444, 0.9444, 0.9444, 0.8889, 0.9444, 0.8889, 0.9444, 0.9444, 0.0, 0.0, 0.0, 0.0, 0.0, 0.0, 0.0, 0.0, 0.0, 0.0, 0.0, 0.0, 0.0, 0.0, 0.0, 0.0, 0.5, 0.05556, 0.4444, 0.05556, 0.4444, 0.05556, 0.5, 0.05556, 0.8889, 0.9444, 0.9444, 0.9444, 0.9444, 0.9444, 0.8889, 0.9444, 0.05556, 0.1667, 0.05556, 0.2222, 0.05556, 0.2222, 0.05556, 0.1667, 0.0, 0.0, 0.0, 0.0, 0.0, 0.0, 0.0, 0.0, 0.0, 0.0, 0.0, 0.0, 0.0, 0.0, 0.0, 0.0, 0.0, 0.0, 0.0, 0.0, 0.0, 0.0, 0.0, 0.0, 0.05556, 0.5556, 0.05556, 0.6111, 0.05556, 0.6111, 0.05556, 0.5556, 0.5556, 0.05556, 0.5, 0.05556, 0.5, 0.05556, 0.5556, 0.05556, 0.0, 0.0, 0.0, 0.0, 0.0, 0.0, 0.0, 0.0, 0.9444, 0.3333, 0.9444, 0.2778, 0.9444, 0.2778, 0.9444, 0.3333, 0.0, 0.0, 0.0, 0.0, 0.0, 0.0, 0.0, 0.0, 0.0, 0.0, 0.0, 0.0, 0.0, 0.0, 0.0, 0.0, 0.0, 0.0, 0.0, 0.0, 0.0, 0.0, 0.0, 0.0, 0.9444, 0.7222, 0.9444, 0.6667, 0.9444, 0.6667, 0.9444, 0.7222, 0.6111, 0.05556, 0.5556, 0.05556, 0.5556, 0.05556, 0.6111, 0.05556, 0.0, 0.0, 0.0, 0.0, 0.0, 0.0, 0.0, 0.0, 0.0, 0.0, 0.0, 0.0, 0.0, 0.0, 0.0, 0.0, 0.0, 0.0, 0.0, 0.0, 0.0, 0.0, 0.0, 0.0, 0.0, 0.0, 0.0, 0.0, 0.0, 0.0, 0.0, 0.0, 0.05556, 0.3333, 0.05556, 0.3889, 0.05556, 0.3889, 0.05556, 0.3333, 0.6667, 0.05556, 0.6111, 0.05556, 0.6111, 0.05556, 0.6667, 0.05556, 0.0, 0.0, 0.0, 0.0, 0.0, 0.0, 0.0, 0.0, 0.0, 0.0, 0.0, 0.0, 0.0, 0.0, 0.0, 0.0, 0.9444, 0.1111, 0.9444, 0.05556, 0.9444, 0.05556, 0.9444, 0.1111, 0.0, 0.0, 0.0, 0.0, 0.0, 0.0, 0.0, 0.0, 0.05556, 0.7222, 0.05556, 0.7778, 0.05556, 0.7778, 0.05556, 0.7222, 0.0, 0.0, 0.0, 0.0, 0.0, 0.0, 0.0, 0.0, 0.0, 0.0, 0.0, 0.0, 0.0, 0.0, 0.0, 0.0, 0.9444, 0.5, 0.9444, 0.4444, 0.9444, 0.4444, 0.9444, 0.5, 0.7222, 0.05556, 0.6667, 0.05556, 0.6667, 0.05556, 0.7222, 0.05556, 0.0, 0.0, 0.0, 0.0, 0.0, 0.0, 0.0, 0.0, 0.0, 0.0, 0.0, 0.0, 0.0, 0.0, 0.0, 0.0, 0.0, 0.0, 0.0, 0.0, 0.0, 0.0, 0.0, 0.0, 0.0, 0.0, 0.0, 0.0, 0.0, 0.0, 0.0, 0.0, 0.9444, 0.8889, 0.9444, 0.8333, 0.9444, 0.8333, 0.9444, 0.8889, 0.05556, 0.1111, 0.05556, 0.1667, 0.05556, 0.1667, 0.05556, 0.1111, 0.7778, 0.05556, 0.7222, 0.05556, 0.7222, 0.05556, 0.7778, 0.05556, 0.0, 0.0, 0.0, 0.0, 0.0, 0.0, 0.0, 0.0, 0.0, 0.0, 0.0, 0.0, 0.0, 0.0, 0.0, 0.0, 0.0, 0.0, 0.0, 0.0, 0.0, 0.0, 0.0, 0.0, 0.0, 0.0, 0.0, 0.0, 0.0, 0.0, 0.0, 0.0, 0.05556, 0.5, 0.05556, 0.5556, 0.05556, 0.5556, 0.05556, 0.5, 0.0, 0.0, 0.0, 0.0, 0.0, 0.0, 0.0, 0.0, 0.0, 0.0, 0.0, 0.0, 0.0, 0.0, 0.0, 0.0, 0.9444, 0.2778, 0.9444, 0.2222, 0.9444, 0.2222, 0.9444, 0.2778, 0.8333, 0.05556, 0.7778, 0.05556, 0.7778, 0.05556, 0.8333, 0.05556, 0.05556, 0.8889, 0.05556, 0.9444, 0.05556, 0.9444, 0.05556, 0.8889, 0.0, 0.0, 0.0, 0.0, 0.0, 0.0, 0.0, 0.0, 0.0, 0.0, 0.0, 0.0, 0.0, 0.0, 0.0, 0.0, 0.0, 0.0, 0.0, 0.0, 0.0, 0.0, 0.0, 0.0, 0.9444, 0.6667, 0.9444, 0.6111, 0.9444, 0.6111, 0.9444, 0.6667, 0.8889, 0.05556, 0.8333, 0.05556, 0.8333, 0.05556, 0.8889, 0.05556, 0.0, 0.0, 0.0, 0.0, 0.0, 0.0, 0.0, 0.0, 0.05556, 0.9444, 0.1111, 0.9444, 0.1111, 0.9444, 0.05556, 0.9444, 0.0, 0.0, 0.0, 0.0, 0.0, 0.0, 0.0, 0.0, 0.0, 0.0, 0.0, 0.0, 0.0, 0.0, 0.0, 0.0, 0.0, 0.0, 0.0, 0.0, 0.0, 0.0, 0.0, 0.0, 0.0, 0.0, 0.0, 0.0, 0.0, 0.0, 0.0, 0.0, 0.0, 0.0, 0.0, 0.0, 0.0, 0.0, 0.0, 0.0, 0.05556, 0.9444, 0.1111, 0.9444, 0.1111, 0.9444, 0.05556, 0.9444, 0.8333, 0.05556, 0.7778, 0.05556, 0.7778, 0.05556, 0.8333, 0.05556, 0.0, 0.0, 0.0, 0.0, 0.0, 0.0, 0.0, 0.0, 0.0, 0.0, 0.0, 0.0, 0.0, 0.0, 0.0, 0.0, 0.05556, 0.8889, 0.05556, 0.9444, 0.05556, 0.9444, 0.05556, 0.8889, 0.0, 0.0, 0.0, 0.0, 0.0, 0.0, 0.0, 0.0, 0.0, 0.0, 0.0, 0.0, 0.0, 0.0, 0.0, 0.0, 0.9444, 0.4444, 0.9444, 0.3889, 0.9444, 0.3889, 0.9444, 0.4444, 0.0, 0.0, 0.0, 0.0, 0.0, 0.0, 0.0, 0.0, 0.7778, 0.05556, 0.7222, 0.05556, 0.7222, 0.05556, 0.7778, 0.05556, 0.0, 0.0, 0.0, 0.0, 0.0, 0.0, 0.0, 0.0, 0.05556, 0.3889, 0.05556, 0.4444, 0.05556, 0.4444, 0.05556, 0.3889, 0.0, 0.0, 0.0, 0.0, 0.0, 0.0, 0.0, 0.0, 0.0, 0.0, 0.0, 0.0, 0.0, 0.0, 0.0, 0.0, 0.0, 0.0, 0.0, 0.0, 0.0, 0.0, 0.0, 0.0, 0.9444, 0.8889, 0.9444, 0.8333, 0.9444, 0.8333, 0.9444, 0.8889, 0.7222, 0.05556, 0.6667, 0.05556, 0.6667, 0.05556, 0.7222, 0.05556, 0.0, 0.0, 0.0, 0.0, 0.0, 0.0, 0.0, 0.0, 0.0, 0.0, 0.0, 0.0, 0.0, 0.0, 0.0, 0.0, 0.05556, 0.8333, 0.05556, 0.8889, 0.05556, 0.8889, 0.05556, 0.8333, 0.0, 0.0, 0.0, 0.0, 0.0, 0.0, 0.0, 0.0, 0.0, 0.0, 0.0, 0.0, 0.0, 0.0, 0.0, 0.0, 0.9444, 0.3889, 0.9444, 0.3333, 0.9444, 0.3333, 0.9444, 0.3889, 0.0, 0.0, 0.0, 0.0, 0.0, 0.0, 0.0, 0.0, 0.6667, 0.05556, 0.6111, 0.05556, 0.6111, 0.05556, 0.6667, 0.05556, 0.0, 0.0, 0.0, 0.0, 0.0, 0.0, 0.0, 0.0, 0.05556, 0.3333, 0.05556, 0.3889, 0.05556, 0.3889, 0.05556, 0.3333, 0.0, 0.0, 0.0, 0.0, 0.0, 0.0, 0.0, 0.0, 0.0, 0.0, 0.0, 0.0, 0.0, 0.0, 0.0, 0.0, 0.0, 0.0, 0.0, 0.0, 0.0, 0.0, 0.0, 0.0, 0.9444, 0.8333, 0.9444, 0.7778, 0.9444, 0.7778, 0.9444, 0.8333, 0.6111, 0.05556, 0.5556, 0.05556, 0.5556, 0.05556, 0.6111, 0.05556, 0.0, 0.0, 0.0, 0.0, 0.0, 0.0, 0.0, 0.0, 0.0, 0.0, 0.0, 0.0, 0.0, 0.0, 0.0, 0.0, 0.05556, 0.7778, 0.05556, 0.8333, 0.05556, 0.8333, 0.05556, 0.7778, 0.0, 0.0, 0.0, 0.0, 0.0, 0.0, 0.0, 0.0, 0.0, 0.0, 0.0, 0.0, 0.0, 0.0, 0.0, 0.0, 0.9444, 0.3333, 0.9444, 0.2778, 0.9444, 0.2778, 0.9444, 0.3333, 0.0, 0.0, 0.0, 0.0, 0.0, 0.0, 0.0, 0.0, 0.5556, 0.05556, 0.5, 0.05556, 0.5, 0.05556, 0.5556, 0.05556, 0.0, 0.0, 0.0, 0.0, 0.0, 0.0, 0.0, 0.0, 0.05556, 0.2778, 0.05556, 0.3333, 0.05556, 0.3333, 0.05556, 0.2778, 0.0, 0.0, 0.0, 0.0, 0.0, 0.0, 0.0, 0.0, 0.0, 0.0, 0.0, 0.0, 0.0, 0.0, 0.0, 0.0, 0.0, 0.0, 0.0, 0.0, 0.0, 0.0, 0.0, 0.0, 0.9444, 0.7778, 0.9444, 0.7222, 0.9444, 0.7222, 0.9444, 0.7778, 0.5, 0.05556, 0.4444, 0.05556, 0.4444, 0.05556, 0.5, 0.05556, 0.0, 0.0, 0.0, 0.0, 0.0, 0.0, 0.0, 0.0, 0.0, 0.0, 0.0, 0.0, 0.0, 0.0, 0.0, 0.0, 0.05556, 0.7222, 0.05556, 0.7778, 0.05556, 0.7778, 0.05556, 0.7222, 0.0, 0.0, 0.0, 0.0, 0.0, 0.0, 0.0, 0.0, 0.0, 0.0, 0.0, 0.0, 0.0, 0.0, 0.0, 0.0, 0.9444, 0.2778, 0.9444, 0.2222, 0.9444, 0.2222, 0.9444, 0.2778, 0.0, 0.0, 0.0, 0.0, 0.0, 0.0, 0.0, 0.0, 0.4444, 0.05556, 0.3889, 0.05556, 0.3889, 0.05556, 0.4444, 0.05556, 0.0, 0.0, 0.0, 0.0, 0.0, 0.0, 0.0, 0.0, 0.05556, 0.2222, 0.05556, 0.2778, 0.05556, 0.2778, 0.05556, 0.2222, 0.0, 0.0, 0.0, 0.0, 0.0, 0.0, 0.0, 0.0, 0.0, 0.0, 0.0, 0.0, 0.0, 0.0, 0.0, 0.0, 0.0, 0.0, 0.0, 0.0, 0.0, 0.0, 0.0, 0.0, 0.9444, 0.7222, 0.9444, 0.6667, 0.9444, 0.6667, 0.9444, 0.7222, 0.3889, 0.05556, 0.3333, 0.05556, 0.3333, 0.05556, 0.3889, 0.05556, 0.0, 0.0, 0.0, 0.0, 0.0, 0.0, 0.0, 0.0, 0.0, 0.0, 0.0, 0.0, 0.0, 0.0, 0.0, 0.0, 0.05556, 0.6667, 0.05556, 0.7222, 0.05556, 0.7222, 0.05556, 0.6667, 0.0, 0.0, 0.0, 0.0, 0.0, 0.0, 0.0, 0.0, 0.05556, 0.5556, 0.05556, 0.6111, 0.05556, 0.6111, 0.05556, 0.5556, 0.0, 0.0, 0.0, 0.0, 0.0, 0.0, 0.0, 0.0, 0.8333, 0.9444, 0.8889, 0.9444, 0.8889, 0.9444, 0.8333, 0.9444, 0.9444, 0.9444, 0.9444, 0.8889, 0.9444, 0.8889, 0.9444, 0.9444, 0.1667, 0.05556, 0.1111, 0.05556, 0.1111, 0.05556, 0.1667, 0.05556, 0.9444, 0.6111, 0.9444, 0.5556, 0.9444, 0.5556, 0.9444, 0.6111, 0.0, 0.0, 0.0, 0.0, 0.0, 0.0, 0.0, 0.0, 0.8889, 0.9444, 0.9444, 0.9444, 0.9444, 0.9444, 0.8889, 0.9444, 0.0, 0.0, 0.0, 0.0, 0.0, 0.0, 0.0, 0.0, 0.0, 0.0, 0.0, 0.0, 0.0, 0.0, 0.0, 0.0, 0.05556, 0.1111, 0.05556, 0.1667, 0.05556, 0.1667, 0.05556, 0.1111, 0.0, 0.0, 0.0, 0.0, 0.0, 0.0, 0.0, 0.0, 0.2222, 0.05556, 0.1667, 0.05556, 0.1667, 0.05556, 0.2222, 0.05556, 0.0, 0.0, 0.0, 0.0, 0.0, 0.0, 0.0, 0.0, 0.9444, 0.1667, 0.9444, 0.1111, 0.9444, 0.1111, 0.9444, 0.1667, 0.0, 0.0, 0.0, 0.0, 0.0, 0.0, 0.0, 0.0, 0.0, 0.0, 0.0, 0.0, 0.0, 0.0, 0.0, 0.0, 0.05556, 0.6111, 0.05556, 0.6667, 0.05556, 0.6667, 0.05556, 0.6111, 0.0, 0.0, 0.0, 0.0, 0.0, 0.0, 0.0, 0.0, 0.0, 0.0, 0.0, 0.0, 0.0, 0.0, 0.0, 0.0, 0.2778, 0.05556, 0.2222, 0.05556, 0.2222, 0.05556, 0.2778, 0.05556, 0.9444, 0.6667, 0.9444, 0.6111, 0.9444, 0.6111, 0.9444, 0.6667, 0.0, 0.0, 0.0, 0.0, 0.0, 0.0, 0.0, 0.0, 0.0, 0.0, 0.0, 0.0, 0.0, 0.0, 0.0, 0.0, 0.0, 0.0, 0.0, 0.0, 0.0, 0.0, 0.0, 0.0, 0.05556, 0.1667, 0.05556, 0.2222, 0.05556, 0.2222, 0.05556, 0.1667, 0.0, 0.0, 0.0, 0.0, 0.0, 0.0, 0.0, 0.0, 0.3333, 0.05556, 0.2778, 0.05556, 0.2778, 0.05556, 0.3333, 0.05556, 0.0, 0.0, 0.0, 0.0, 0.0, 0.0, 0.0, 0.0, 0.9444, 0.2222, 0.9444, 0.1667, 0.9444, 0.1667, 0.9444, 0.2222, 0.0, 0.0, 0.0, 0.0, 0.0, 0.0, 0.0, 0.0, 0.0, 0.0, 0.0, 0.0, 0.0, 0.0, 0.0, 0.0, 0.05556, 0.6667, 0.05556, 0.7222, 0.05556, 0.7222, 0.05556, 0.6667, 0.0, 0.0, 0.0, 0.0, 0.0, 0.0, 0.0, 0.0, 0.0, 0.0, 0.0, 0.0, 0.0, 0.0, 0.0, 0.0, 0.3889, 0.05556, 0.3333, 0.05556, 0.3333, 0.05556, 0.3889, 0.05556, 0.9444, 0.7222, 0.9444, 0.6667, 0.9444, 0.6667, 0.9444, 0.7222, 0.0, 0.0, 0.0, 0.0, 0.0, 0.0, 0.0, 0.0, 0.0, 0.0, 0.0, 0.0, 0.0, 0.0, 0.0, 0.0, 0.0, 0.0, 0.0, 0.0, 0.0, 0.0, 0.0, 0.0, 0.05556, 0.2222, 0.05556, 0.2778, 0.05556, 0.2778, 0.05556, 0.2222, 0.0, 0.0, 0.0, 0.0, 0.0, 0.0, 0.0, 0.0, 0.4444, 0.05556, 0.3889, 0.05556, 0.3889, 0.05556, 0.4444, 0.05556, 0.0, 0.0, 0.0, 0.0, 0.0, 0.0, 0.0, 0.0, 0.9444, 0.2778, 0.9444, 0.2222, 0.9444, 0.2222, 0.9444, 0.2778, 0.0, 0.0, 0.0, 0.0, 0.0, 0.0, 0.0, 0.0, 0.0, 0.0, 0.0, 0.0, 0.0, 0.0, 0.0, 0.0, 0.05556, 0.7222, 0.05556, 0.7778, 0.05556, 0.7778, 0.05556, 0.7222, 0.0, 0.0, 0.0, 0.0, 0.0, 0.0, 0.0, 0.0, 0.0, 0.0, 0.0, 0.0, 0.0, 0.0, 0.0, 0.0, 0.5, 0.05556, 0.4444, 0.05556, 0.4444, 0.05556, 0.5, 0.05556, 0.9444, 0.7778, 0.9444, 0.7222, 0.9444, 0.7222, 0.9444, 0.7778, 0.0, 0.0, 0.0, 0.0, 0.0, 0.0, 0.0, 0.0, 0.0, 0.0, 0.0, 0.0, 0.0, 0.0, 0.0, 0.0, 0.0, 0.0, 0.0, 0.0, 0.0, 0.0, 0.0, 0.0, 0.05556, 0.2778, 0.05556, 0.3333, 0.05556, 0.3333, 0.05556, 0.2778, 0.0, 0.0, 0.0, 0.0, 0.0, 0.0, 0.0, 0.0, 0.5556, 0.05556, 0.5, 0.05556, 0.5, 0.05556, 0.5556, 0.05556, 0.0, 0.0, 0.0, 0.0, 0.0, 0.0, 0.0, 0.0, 0.9444, 0.3333, 0.9444, 0.2778, 0.9444, 0.2778, 0.9444, 0.3333, 0.0, 0.0, 0.0, 0.0, 0.0, 0.0, 0.0, 0.0, 0.0, 0.0, 0.0, 0.0, 0.0, 0.0, 0.0, 0.0, 0.05556, 0.7778, 0.05556, 0.8333, 0.05556, 0.8333, 0.05556, 0.7778, 0.0, 0.0, 0.0, 0.0, 0.0, 0.0, 0.0, 0.0, 0.0, 0.0, 0.0, 0.0, 0.0, 0.0, 0.0, 0.0, 0.6111, 0.05556, 0.5556, 0.05556, 0.5556, 0.05556, 0.6111, 0.05556, 0.9444, 0.8333, 0.9444, 0.7778, 0.9444, 0.7778, 0.9444, 0.8333, 0.0, 0.0, 0.0, 0.0, 0.0, 0.0, 0.0, 0.0, 0.0, 0.0, 0.05556, 0.0, 0.05556, 0.05556, 0.0, 0.05556, 0.05556, 0.0, 0.1111, 0.0, 0.1111, 0.05556, 0.05556, 0.05556, 0.1111, 0.0, 0.1667, 0.0, 0.1667, 0.05556, 0.1111, 0.05556, 0.1667, 0.0, 0.2222, 0.0, 0.2222, 0.05556, 0.1667, 0.05556, 0.2222, 0.0, 0.2778, 0.0, 0.2778, 0.05556, 0.2222, 0.05556, 0.2778, 0.0, 0.3333, 0.0, 0.3333, 0.05556, 0.2778, 0.05556, 0.3333, 0.0, 0.3889, 0.0, 0.3889, 0.05556, 0.3333, 0.05556, 0.3889, 0.0, 0.4444, 0.0, 0.4444, 0.05556, 0.3889, 0.05556, 0.4444, 0.0, 0.5, 0.0, 0.5, 0.05556, 0.4444, 0.05556, 0.5, 0.0, 0.5556, 0.0, 0.5556, 0.05556, 0.5, 0.05556, 0.5556, 0.0, 0.6111, 0.0, 0.6111, 0.05556, 0.5556, 0.05556, 0.6111, 0.0, 0.6667, 0.0, 0.6667, 0.05556, 0.6111, 0.05556, 0.6667, 0.0, 0.7222, 0.0, 0.7222, 0.05556, 0.6667, 0.05556, 0.7222, 0.0, 0.7778, 0.0, 0.7778, 0.05556, 0.7222, 0.05556, 0.7778, 0.0, 0.8333, 0.0, 0.8333, 0.05556, 0.7778, 0.05556, 0.8333, 0.0, 0.8889, 0.0, 0.8889, 0.05556, 0.8333, 0.05556, 0.8889, 0.0, 0.9444, 0.0, 0.9444, 0.05556, 0.8889, 0.05556, 0.9444, 0.0, 1.0, 0.0, 1.0, 0.05556, 0.9444, 0.05556, 0.0, 0.05556, 0.05556, 0.05556, 0.05556, 0.1111, 0.0, 0.1111, 0.9444, 0.05556, 1.0, 0.05556, 1.0, 0.1111, 0.9444, 0.1111, 0.0, 0.1111, 0.05556, 0.1111, 0.05556, 0.1667, 0.0, 0.1667, 0.9444, 0.1111, 1.0, 0.1111, 1.0, 0.1667, 0.9444, 0.1667, 0.0, 0.1667, 0.05556, 0.1667, 0.05556, 0.2222, 0.0, 0.2222, 0.9444, 0.1667, 1.0, 0.1667, 1.0, 0.2222, 0.9444, 0.2222, 0.0, 0.2222, 0.05556, 0.2222, 0.05556, 0.2778, 0.0, 0.2778, 0.9444, 0.2222, 1.0, 0.2222, 1.0, 0.2778, 0.9444, 0.2778, 0.0, 0.2778, 0.05556, 0.2778, 0.05556, 0.3333, 0.0, 0.3333, 0.9444, 0.2778, 1.0, 0.2778, 1.0, 0.3333, 0.9444, 0.3333, 0.0, 0.3333, 0.05556, 0.3333, 0.05556, 0.3889, 0.0, 0.3889, 0.9444, 0.3333, 1.0, 0.3333, 1.0, 0.3889, 0.9444, 0.3889, 0.0, 0.3889, 0.05556, 0.3889, 0.05556, 0.4444, 0.0, 0.4444, 0.9444, 0.3889, 1.0, 0.3889, 1.0, 0.4444, 0.9444, 0.4444, 0.0, 0.4444, 0.05556, 0.4444, 0.05556, 0.5, 0.0, 0.5, 0.9444, 0.4444, 1.0, 0.4444, 1.0, 0.5, 0.9444, 0.5, 0.0, 0.5, 0.05556, 0.5, 0.05556, 0.5556, 0.0, 0.5556, 0.9444, 0.5, 1.0, 0.5, 1.0, 0.5556, 0.9444, 0.5556, 0.0, 0.5556, 0.05556, 0.5556, 0.05556, 0.6111, 0.0, 0.6111, 0.9444, 0.5556, 1.0, 0.5556, 1.0, 0.6111, 0.9444, 0.6111, 0.0, 0.6111, 0.05556, 0.6111, 0.05556, 0.6667, 0.0, 0.6667, 0.9444, 0.6111, 1.0, 0.6111, 1.0, 0.6667, 0.9444, 0.6667, 0.0, 0.6667, 0.05556, 0.6667, 0.05556, 0.7222, 0.0, 0.7222, 0.9444, 0.6667, 1.0, 0.6667, 1.0, 0.7222, 0.9444, 0.7222, 0.0, 0.7222, 0.05556, 0.7222, 0.05556, 0.7778, 0.0, 0.7778, 0.9444, 0.7222, 1.0, 0.7222, 1.0, 0.7778, 0.9444, 0.7778, 0.0, 0.7778, 0.05556, 0.7778, 0.05556, 0.8333, 0.0, 0.8333, 0.9444, 0.7778, 1.0, 0.7778, 1.0, 0.8333, 0.9444, 0.8333, 0.0, 0.8333, 0.05556, 0.8333, 0.05556, 0.8889, 0.0, 0.8889, 0.9444, 0.8333, 1.0, 0.8333, 1.0, 0.8889, 0.9444, 0.8889, 0.0, 0.8889, 0.05556, 0.8889, 0.05556, 0.9444, 0.0, 0.9444, 0.9444, 0.8889, 1.0, 0.8889, 1.0, 0.9444, 0.9444, 0.9444, 0.0, 0.9444, 0.05556, 0.9444, 0.05556, 1.0, 0.0, 1.0, 0.05556, 0.9444, 0.1111, 0.9444, 0.1111, 1.0, 0.05556, 1.0, 0.1111, 0.9444, 0.1667, 0.9444, 0.1667, 1.0, 0.1111, 1.0, 0.1667, 0.9444, 0.2222, 0.9444, 0.2222, 1.0, 0.1667, 1.0, 0.2222, 0.9444, 0.2778, 0.9444, 0.2778, 1.0, 0.2222, 1.0, 0.2778, 0.9444, 0.3333, 0.9444, 0.3333, 1.0, 0.2778, 1.0, 0.3333, 0.9444, 0.3889, 0.9444, 0.3889, 1.0, 0.3333, 1.0, 0.3889, 0.9444, 0.4444, 0.9444, 0.4444, 1.0, 0.3889, 1.0, 0.4444, 0.9444, 0.5, 0.9444, 0.5, 1.0, 0.4444, 1.0, 0.5, 0.9444, 0.5556, 0.9444, 0.5556, 1.0, 0.5, 1.0, 0.5556, 0.9444, 0.6111, 0.9444, 0.6111, 1.0, 0.5556, 1.0, 0.6111, 0.9444, 0.6667, 0.9444, 0.6667, 1.0, 0.6111, 1.0, 0.6667, 0.9444, 0.7222, 0.9444, 0.7222, 1.0, 0.6667, 1.0, 0.7222, 0.9444, 0.7778, 0.9444, 0.7778, 1.0, 0.7222, 1.0, 0.7778, 0.9444, 0.8333, 0.9444, 0.8333, 1.0, 0.7778, 1.0, 0.8333, 0.9444, 0.8889, 0.9444, 0.8889, 1.0, 0.8333, 1.0, 0.8889, 0.9444, 0.9444, 0.9444, 0.9444, 1.0, 0.8889, 1.0, 0.9444, 0.9444, 1.0, 0.9444, 1.0, 1.0, 0.9444, 1.0, 0.1111, 0.9444, 0.1667, 0.9444, 0.1667, 0.9444, 0.1111, 0.9444, 0.05556, 0.4444, 0.05556, 0.5, 0.05556, 0.5, 0.05556, 0.4444, 0.0, 0.0, 0.0, 0.0, 0.0, 0.0, 0.0, 0.0, 0.1667, 0.9444, 0.2222, 0.9444, 0.2222, 0.9444, 0.1667, 0.9444, 0.0, 0.0, 0.0, 0.0, 0.0, 0.0, 0.0, 0.0, 0.8889, 0.05556, 0.8333, 0.05556, 0.8333, 0.05556, 0.8889, 0.05556, 0.2222, 0.9444, 0.2778, 0.9444, 0.2778, 0.9444, 0.2222, 0.9444, 0.9444, 0.5, 0.9444, 0.4444, 0.9444, 0.4444, 0.9444, 0.5, 0.0, 0.0, 0.0, 0.0, 0.0, 0.0, 0.0, 0.0, 0.0, 0.0, 0.0, 0.0, 0.0, 0.0, 0.0, 0.0, 0.2778, 0.9444, 0.3333, 0.9444, 0.3333, 0.9444, 0.2778, 0.9444, 0.0, 0.0, 0.0, 0.0, 0.0, 0.0, 0.0, 0.0, 0.3333, 0.9444, 0.3889, 0.9444, 0.3889, 0.9444, 0.3333, 0.9444, 0.9444, 0.05556, 0.8889, 0.05556, 0.8889, 0.05556, 0.9444, 0.05556, 0.3889, 0.9444, 0.4444, 0.9444, 0.4444, 0.9444, 0.3889, 0.9444, 0.0, 0.0, 0.0, 0.0, 0.0, 0.0, 0.0, 0.0, 0.0, 0.0, 0.0, 0.0, 0.0, 0.0, 0.0, 0.0, 0.0, 0.0, 0.0, 0.0, 0.0, 0.0, 0.0, 0.0, 0.4444, 0.9444, 0.5, 0.9444, 0.5, 0.9444, 0.4444, 0.9444, 0.0, 0.0, 0.0, 0.0, 0.0, 0.0, 0.0, 0.0, 0.05556, 0.5, 0.05556, 0.5556, 0.05556, 0.5556, 0.05556, 0.5, 0.0, 0.0, 0.0, 0.0, 0.0, 0.0, 0.0, 0.0, 0.5, 0.9444, 0.5556, 0.9444, 0.5556, 0.9444, 0.5, 0.9444, 0.5556, 0.9444, 0.6111, 0.9444, 0.6111, 0.9444, 0.5556, 0.9444, 0.9444, 0.5556, 0.9444, 0.5, 0.9444, 0.5, 0.9444, 0.5556, 0.0, 0.0, 0.0, 0.0, 0.0, 0.0, 0.0, 0.0, 0.6111, 0.9444, 0.6667, 0.9444, 0.6667, 0.9444, 0.6111, 0.9444, 0.0, 0.0, 0.0, 0.0, 0.0, 0.0, 0.0, 0.0, 0.0, 0.0, 0.0, 0.0, 0.0, 0.0, 0.0, 0.0, 0.05556, 0.05556, 0.05556, 0.1111, 0.05556, 0.1111, 0.05556, 0.05556, 0.6667, 0.9444, 0.7222, 0.9444, 0.7222, 0.9444, 0.6667, 0.9444, 0.7222, 0.9444, 0.7778, 0.9444, 0.7778, 0.9444, 0.7222, 0.9444, 0.1111, 0.05556, 0.05556, 0.05556, 0.05556, 0.05556, 0.1111, 0.05556, 0.0, 0.0, 0.0, 0.0, 0.0, 0.0, 0.0, 0.0, 0.9444, 0.1111, 0.9444, 0.05556, 0.9444, 0.05556, 0.9444, 0.1111, 0.7778, 0.9444, 0.8333, 0.9444, 0.8333, 0.9444, 0.7778, 0.9444, 0.0, 0.0, 0.0, 0.0, 0.0, 0.0, 0.0, 0.0, 0.05556, 0.5556, 0.05556, 0.6111, 0.05556, 0.6111, 0.05556, 0.5556, 0.0, 0.0, 0.0, 0.0, 0.0, 0.0, 0.0, 0.0, 0.8333, 0.9444, 0.8889, 0.9444, 0.8889, 0.9444, 0.8333, 0.9444, 0.9444, 0.9444, 0.9444, 0.8889, 0.9444, 0.8889, 0.9444, 0.9444, 0.1667, 0.05556, 0.1111, 0.05556, 0.1111, 0.05556, 0.1667, 0.05556, 0.9444, 0.6111, 0.9444, 0.5556, 0.9444, 0.5556, 0.9444, 0.6111, 0.0, 0.0, 0.0, 0.0, 0.0, 0.0, 0.0, 0.0, 0.8889, 0.9444, 0.9444, 0.9444, 0.9444, 0.9444, 0.8889, 0.9444, 0.0, 0.0, 0.0, 0.0, 0.0, 0.0, 0.0, 0.0, 0.0, 0.0, 0.0, 0.0, 0.0, 0.0, 0.0, 0.0, 0.05556, 0.1111, 0.05556, 0.1667, 0.05556, 0.1667, 0.05556, 0.1111, 0.0, 0.0, 0.0, 0.0, 0.0, 0.0, 0.0, 0.0, 0.2222, 0.05556, 0.1667, 0.05556, 0.1667, 0.05556, 0.2222, 0.05556, 0.0, 0.0, 0.0, 0.0, 0.0, 0.0, 0.0, 0.0, 0.9444, 0.1667, 0.9444, 0.1111, 0.9444, 0.1111, 0.9444, 0.1667, 0.0, 0.0, 0.0, 0.0, 0.0, 0.0, 0.0, 0.0, 0.0, 0.0, 0.0, 0.0, 0.0, 0.0, 0.0, 0.0, 0.05556, 0.6111, 0.05556, 0.6667, 0.05556, 0.6667, 0.05556, 0.6111, 0.0, 0.0, 0.0, 0.0, 0.0, 0.0, 0.0, 0.0, 0.0, 0.0, 0.0, 0.0, 0.0, 0.0, 0.0, 0.0, 0.2778, 0.05556, 0.2222, 0.05556, 0.2222, 0.05556, 0.2778, 0.05556, 0.9444, 0.6667, 0.9444, 0.6111, 0.9444, 0.6111, 0.9444, 0.6667, 0.0, 0.0, 0.0, 0.0, 0.0, 0.0, 0.0, 0.0, 0.0, 0.0, 0.0, 0.0, 0.0, 0.0, 0.0, 0.0, 0.0, 0.0, 0.0, 0.0, 0.0, 0.0, 0.0, 0.0, 0.05556, 0.1667, 0.05556, 0.2222, 0.05556, 0.2222, 0.05556, 0.1667, 0.0, 0.0, 0.0, 0.0, 0.0, 0.0, 0.0, 0.0, 0.3333, 0.05556, 0.2778, 0.05556, 0.2778, 0.05556, 0.3333, 0.05556, 0.0, 0.0, 0.0, 0.0, 0.0, 0.0, 0.0, 0.0, 0.9444, 0.2222, 0.9444, 0.1667, 0.9444, 0.1667, 0.9444, 0.2222, 0.0, 0.0, 0.0, 0.0, 0.0, 0.0, 0.0, 0.0, 0.2778, 0.05556, 0.3333, 0.05556, 0.3333, 0.1111, 0.2778, 0.1111, 0.6111, 0.05556, 0.6667, 0.05556, 0.6667, 0.1111, 0.6111, 0.1111, 0.2778, 0.1111, 0.3333, 0.1111, 0.3333, 0.1667, 0.2778, 0.1667, 0.6111, 0.1111, 0.6667, 0.1111, 0.6667, 0.1667, 0.6111, 0.1667, 0.2778, 0.1667, 0.3333, 0.1667, 0.3333, 0.2222, 0.2778, 0.2222, 0.6111, 0.1667, 0.6667, 0.1667, 0.6667, 0.2222, 0.6111, 0.2222, 0.2778, 0.2222, 0.3333, 0.2222, 0.3333, 0.2778, 0.2778, 0.2778, 0.6111, 0.2222, 0.6667, 0.2222, 0.6667, 0.2778, 0.6111, 0.2778, 0.2778, 0.2778, 0.3333, 0.2778, 0.3333, 0.3333, 0.2778, 0.3333, 0.6111, 0.2778, 0.6667, 0.2778, 0.6667, 0.3333, 0.6111, 0.3333, 0.2778, 0.3333, 0.3333, 0.3333, 0.3333, 0.3889, 0.2778, 0.3889, 0.6111, 0.3333, 0.6667, 0.3333, 0.6667, 0.3889, 0.6111, 0.3889, 0.2778, 0.3889, 0.3333, 0.3889, 0.3333, 0.4444, 0.2778, 0.4444, 0.6111, 0.3889, 0.6667, 0.3889, 0.6667, 0.4444, 0.6111, 0.4444, 0.05556, 0.4444, 0.1111, 0.4444, 0.1111, 0.5, 0.05556, 0.5, 0.1111, 0.4444, 0.1667, 0.4444, 0.1667, 0.5, 0.1111, 0.5, 0.1667, 0.4444, 0.2222, 0.4444, 0.2222, 0.5, 0.1667, 0.5, 0.2222, 0.4444, 0.2778, 0.4444, 0.2778, 0.5, 0.2222, 0.5, 0.2778, 0.4444, 0.3333, 0.4444, 0.3333, 0.5, 0.2778, 0.5, 0.3333, 0.4444, 0.3889, 0.4444, 0.3889, 0.5, 0.3333, 0.5, 0.3889, 0.4444, 0.4444, 0.4444, 0.4444, 0.5, 0.3889, 0.5, 0.4444, 0.4444, 0.5, 0.4444, 0.5, 0.5, 0.4444, 0.5, 0.5, 0.4444, 0.5556, 0.4444, 0.5556, 0.5, 0.5, 0.5, 0.5556, 0.4444, 0.6111, 0.4444, 0.6111, 0.5, 0.5556, 0.5, 0.6111, 0.4444, 0.6667, 0.4444, 0.6667, 0.5, 0.6111, 0.5, 0.6667, 0.4444, 0.7222, 0.4444, 0.7222, 0.5, 0.6667, 0.5, 0.7222, 0.4444, 0.7778, 0.4444, 0.7778, 0.5, 0.7222, 0.5, 0.7778, 0.4444, 0.8333, 0.4444, 0.8333, 0.5, 0.7778, 0.5, 0.8333, 0.4444, 0.8889, 0.4444, 0.8889, 0.5, 0.8333, 0.5, 0.8889, 0.4444, 0.9444, 0.4444, 0.9444, 0.5, 0.8889, 0.5, 0.05556, 0.5, 0.1111, 0.5, 0.1111, 0.5556, 0.05556, 0.5556, 0.1111, 0.5, 0.1667, 0.5, 0.1667, 0.5556, 0.1111, 0.5556, 0.1667, 0.5, 0.2222, 0.5, 0.2222, 0.5556, 0.1667, 0.5556, 0.2222, 0.5, 0.2778, 0.5, 0.2778, 0.5556, 0.2222, 0.5556, 0.2778, 0.5, 0.3333, 0.5, 0.3333, 0.5556, 0.2778, 0.5556, 0.3333, 0.5, 0.3889, 0.5, 0.3889, 0.5556, 0.3333, 0.5556, 0.3889, 0.5, 0.4444, 0.5, 0.4444, 0.5556, 0.3889, 0.5556, 0.4444, 0.5, 0.5, 0.5, 0.5, 0.5556, 0.4444, 0.5556, 0.5, 0.5, 0.5556, 0.5, 0.5556, 0.5556, 0.5, 0.5556, 0.5556, 0.5, 0.6111, 0.5, 0.6111, 0.5556, 0.5556, 0.5556, 0.6111, 0.5, 0.6667, 0.5, 0.6667, 0.5556, 0.6111, 0.5556, 0.6667, 0.5, 0.7222, 0.5, 0.7222, 0.5556, 0.6667, 0.5556, 0.7222, 0.5, 0.7778, 0.5, 0.7778, 0.5556, 0.7222, 0.5556, 0.7778, 0.5, 0.8333, 0.5, 0.8333, 0.5556, 0.7778, 0.5556, 0.8333, 0.5, 0.8889, 0.5, 0.8889, 0.5556, 0.8333, 0.5556, 0.8889, 0.5, 0.9444, 0.5, 0.9444, 0.5556, 0.8889, 0.5556, 0.2778, 0.5556, 0.3333, 0.5556, 0.3333, 0.6111, 0.2778, 0.6111, 0.6111, 0.5556, 0.6667, 0.5556, 0.6667, 0.6111, 0.6111, 0.6111, 0.2778, 0.6111, 0.3333, 0.6111, 0.3333, 0.6667, 0.2778, 0.6667, 0.6111, 0.6111, 0.6667, 0.6111, 0.6667, 0.6667, 0.6111, 0.6667, 0.2778, 0.6667, 0.3333, 0.6667, 0.3333, 0.7222, 0.2778, 0.7222, 0.6111, 0.6667, 0.6667, 0.6667, 0.6667, 0.7222, 0.6111, 0.7222, 0.2778, 0.7222, 0.3333, 0.7222, 0.3333, 0.7778, 0.2778, 0.7778, 0.6111, 0.7222, 0.6667, 0.7222, 0.6667, 0.7778, 0.6111, 0.7778, 0.2778, 0.7778, 0.3333, 0.7778, 0.3333, 0.8333, 0.2778, 0.8333, 0.6111, 0.7778, 0.6667, 0.7778, 0.6667, 0.8333, 0.6111, 0.8333, 0.2778, 0.8333, 0.3333, 0.8333, 0.3333, 0.8889, 0.2778, 0.8889, 0.6111, 0.8333, 0.6667, 0.8333, 0.6667, 0.8889, 0.6111, 0.8889, 0.2778, 0.8889, 0.3333, 0.8889, 0.3333, 0.9444, 0.2778, 0.9444, 0.6111, 0.8889, 0.6667, 0.8889, 0.6667, 0.9444, 0.6111, 0.9444, 0.8333, 0.5556, 0.7778, 0.5556, 0.7778, 0.5556, 0.8333, 0.5556, 0.6111, 0.3333, 0.6111, 0.2778, 0.6111, 0.2778, 0.6111, 0.3333, 0.1111, 0.5556, 0.05556, 0.5556, 0.05556, 0.5556, 0.1111, 0.5556, 0.2778, 0.6667, 0.2778, 0.6111, 0.2778, 0.6111, 0.2778, 0.6667, 0.6667, 0.4444, 0.7222, 0.4444, 0.7222, 0.4444, 0.6667, 0.4444, 0.3333, 0.3333, 0.3333, 0.3889, 0.3333, 0.3889, 0.3333, 0.3333, 0.6111, 0.6111, 0.6111, 0.5556, 0.6111, 0.5556, 0.6111, 0.6111, 0.8889, 0.5556, 0.8333, 0.5556, 0.8333, 0.5556, 0.8889, 0.5556, 0.2778, 0.9444, 0.2778, 0.8889, 0.2778, 0.8889, 0.2778, 0.9444, 0.6667, 0.2778, 0.6667, 0.3333, 0.6667, 0.3333, 0.6667, 0.2778, 0.1667, 0.5556, 0.1111, 0.5556, 0.1111, 0.5556, 0.1667, 0.5556, 0.3333, 0.6111, 0.3333, 0.6667, 0.3333, 0.6667, 0.3333, 0.6111, 0.7222, 0.4444, 0.7778, 0.4444, 0.7778, 0.4444, 0.7222, 0.4444, 0.9444, 0.5, 0.9444, 0.5556, 0.9444, 0.5556, 0.9444, 0.5, 0.6111, 0.8889, 0.6111, 0.8333, 0.6111, 0.8333, 0.6111, 0.8889, 0.2778, 0.2778, 0.2778, 0.2222, 0.2778, 0.2222, 0.2778, 0.2778, 0.6667, 0.5556, 0.6667, 0.6111, 0.6667, 0.6111, 0.6667, 0.5556, 0.2778, 0.05556, 0.3333, 0.05556, 0.3333, 0.05556, 0.2778, 0.05556, 0.9444, 0.5556, 0.8889, 0.5556, 0.8889, 0.5556, 0.9444, 0.5556, 0.3333, 0.8889, 0.3333, 0.9444, 0.3333, 0.9444, 0.3333, 0.8889, 0.2222, 0.5556, 0.1667, 0.5556, 0.1667, 0.5556, 0.2222, 0.5556, 0.7778, 0.4444, 0.8333, 0.4444, 0.8333, 0.4444, 0.7778, 0.4444, 0.05556, 0.4444, 0.1111, 0.4444, 0.1111, 0.4444, 0.05556, 0.4444, 0.6111, 0.2222, 0.6111, 0.1667, 0.6111, 0.1667, 0.6111, 0.2222, 0.3333, 0.9444, 0.2778, 0.9444, 0.2778, 0.9444, 0.3333, 0.9444, 0.6667, 0.8333, 0.6667, 0.8889, 0.6667, 0.8889, 0.6667, 0.8333, 0.3333, 0.2222, 0.3333, 0.2778, 0.3333, 0.2778, 0.3333, 0.2222, 0.2778, 0.5556, 0.2222, 0.5556, 0.2222, 0.5556, 0.2778, 0.5556, 0.8333, 0.4444, 0.8889, 0.4444, 0.8889, 0.4444, 0.8333, 0.4444, 0.2778, 0.8333, 0.2778, 0.7778, 0.2778, 0.7778, 0.2778, 0.8333, 0.6667, 0.1667, 0.6667, 0.2222, 0.6667, 0.2222, 0.6667, 0.1667, 0.1111, 0.4444, 0.1667, 0.4444, 0.1667, 0.4444, 0.1111, 0.4444])
me_grid.update()

# ---- objects
ob_grid = bpy.data.objects.new('Grid', me_grid)

# ---- transforms, parenting, visibility, modifiers, constraints
ob_grid.location = (0.0, 0.0, 0.0)

# ---- collection membership
col_collection.objects.link(ob_grid)

# ---- scene / render settings (as saved in the file)
scene.frame_start = 1; scene.frame_end = 250; scene.frame_set(1)
scene.render.engine = 'BLENDER_EEVEE_NEXT'
scene.cycles.sampling_pattern = 'TABULATED_SOBOL'
scene.cycles.use_light_tree = False
scene.view_settings.view_transform = 'Filmic'
bpy.context.view_layer.update()

# ---- added for rendering (the .blend has no active camera and no usable light): camera, sun
cam_auto = bpy.data.cameras.new('AutoCamera')
cam_auto.lens = 50.0
cam_auto.sensor_width = 36.0
cam_auto.clip_end = 1000.0
ob_auto_camera = bpy.data.objects.new('AutoCamera', cam_auto)
scene.collection.objects.link(ob_auto_camera)
ob_auto_camera.location = (2.61879, -3.14255, 2.14833)
ob_auto_camera.rotation_euler = (1.09748, -7.21219e-08, 0.694738)
scene.camera = ob_auto_camera
light_auto_sun = bpy.data.lights.new('AutoSun', 'SUN')
light_auto_sun.energy = 3.0
light_auto_sun.angle = 0.0523599
ob_auto_sun = bpy.data.objects.new('AutoSun', light_auto_sun)
scene.collection.objects.link(ob_auto_sun)
ob_auto_sun.rotation_euler = (0.872665, 0.174533, 0.523599)
bpy.context.view_layer.update()
